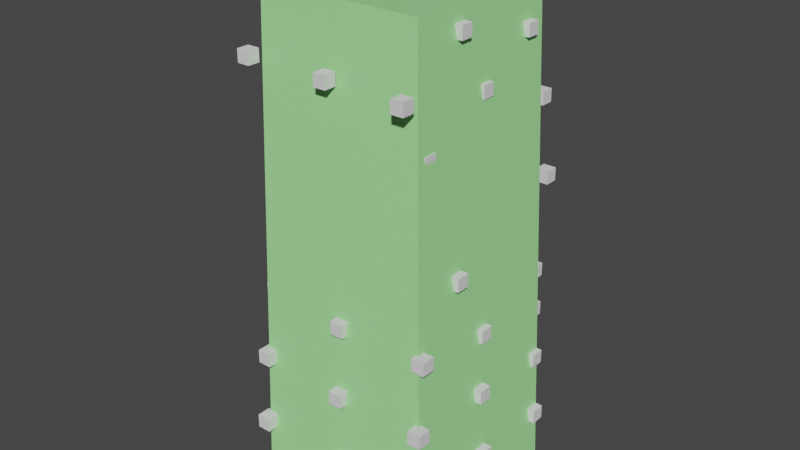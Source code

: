 # Source: tiny_armature.blend  (saved by Blender 2.83.18; exported with 4.5.12 LTS)
import bpy
from mathutils import Matrix  # noqa: F401  (used for matrix-valued properties, if any)

bpy.ops.wm.read_factory_settings(use_empty=True)
scene = bpy.context.scene
scene.name = 'Scene'

# ---- collections
col_collection = bpy.data.collections.new('Collection'); scene.collection.children.link(col_collection)
col_debug = bpy.data.collections.new('debug'); col_collection.children.link(col_debug)

# ---- materials (node trees are filled in below, after node groups)
mat_material = bpy.data.materials.new('Material')
mat_material.use_transparent_shadow = False

# ---- material node trees
mat_material.use_nodes = True; mat_material.node_tree.nodes.clear()
_N = mat_material.node_tree.nodes; _L = mat_material.node_tree.links
n0 = _N.new('ShaderNodeBsdfPrincipled'); n0.name = 'Principled BSDF'; n0.location = (10, 300)
n0.distribution = 'GGX'
n0.subsurface_method = 'BURLEY'
n0.inputs[0].default_value = (0.3437, 0.8, 0.2953, 1.0)
n0.inputs[3].default_value = 1.45
n0.inputs[27].default_value = (0.0, 0.0, 0.0, 1.0)
n0.inputs[28].default_value = 1.0
n1 = _N.new('ShaderNodeOutputMaterial'); n1.name = 'Material Output'; n1.location = (300, 300)
_L.new(n0.outputs[0], n1.inputs[0])
n1.is_active_output = True

# ---- world
world_world = bpy.data.worlds.new('World'); scene.world = world_world
world_world.use_nodes = True; world_world.node_tree.nodes.clear()
_N = world_world.node_tree.nodes; _L = world_world.node_tree.links
n0 = _N.new('ShaderNodeOutputWorld'); n0.name = 'World Output'; n0.location = (300, 300)
n1 = _N.new('ShaderNodeBackground'); n1.name = 'Background'; n1.location = (10, 300)
n1.inputs[0].default_value = (0.05088, 0.05088, 0.05088, 1.0)
_L.new(n1.outputs[0], n0.inputs[0])
n0.is_active_output = True
world_world.color = (0.05088, 0.05088, 0.05088)
world_world.use_sun_shadow = False
world_world.sun_shadow_jitter_overblur = 0.0

# ---- meshes
me_cube_001 = bpy.data.meshes.new('Cube.001')
me_cube_001.from_pydata([(-1.0, -1.0, -1.0), (-2.03, 0.1992, 3.964), (-1.0, 1.0, -1.0), (-2.03, 2.199, 3.964), (1.0, -1.0, -1.0), (-0.02986, 0.1992, 3.964), (1.0, 1.0, -1.0), (-0.02986, 2.199, 3.964), (-1.515, -0.4004, 1.482), (-1.515, 1.6, 1.482), (0.4851, 1.6, 1.482), (0.4851, -0.4004, 1.482), (-1.772, -0.1006, 2.723), (-1.772, 1.899, 2.723), (0.2276, 1.899, 2.723), (0.2276, -0.1006, 2.723), (-1.257, 1.3, 0.2409), (0.7425, 1.3, 0.2409), (0.7425, -0.7002, 0.2409), (-1.257, -0.7002, 0.2409), (0.0, 1.0, -1.0), (-1.03, 2.199, 3.964), (0.0, -1.0, -1.0), (-1.03, 0.1992, 3.964), (-0.5149, -0.4004, 1.482), (-0.5149, 1.6, 1.482), (-0.7724, -0.1006, 2.723), (-0.7724, 1.899, 2.723), (-0.2575, 1.3, 0.2409), (-0.2575, -0.7002, 0.2409), (-1.0, 0.0, -1.0), (-2.03, 1.199, 3.964), (1.0, 0.0, -1.0), (-0.02986, 1.199, 3.964), (0.4851, 0.5996, 1.482), (-1.515, 0.5996, 1.482), (0.2276, 0.8994, 2.723), (-1.772, 0.8994, 2.723), (-1.257, 0.2998, 0.2409), (0.7425, 0.2998, 0.2409), (-1.03, 1.199, 3.964), (0.0, 0.0, -1.0), (-1.386, -0.5503, 0.8614), (-1.386, 1.45, 0.8614), (0.6138, 1.45, 0.8614), (0.6138, -0.5503, 0.8614), (-0.3862, 1.45, 0.8614), (-0.3862, -0.5503, 0.8614), (-1.386, 0.4497, 0.8614), (0.6138, 0.4497, 0.8614), (-1.129, 1.15, -0.3795), (0.8713, 1.15, -0.3795), (0.8713, -0.8501, -0.3795), (-1.129, -0.8501, -0.3795), (-0.1287, -0.8501, -0.3795), (-0.1287, 1.15, -0.3795), (0.8713, 0.1499, -0.3795), (-1.129, 0.1499, -0.3795), (-1.644, 1.75, 2.102), (0.3563, 1.75, 2.102), (0.3563, -0.2505, 2.102), (-1.644, -0.2505, 2.102), (-0.6437, 1.75, 2.102), (-0.6437, -0.2505, 2.102), (-1.644, 0.7495, 2.102), (0.3563, 0.7495, 2.102), (-1.901, 0.04934, 3.343), (-1.901, 2.049, 3.343), (0.09887, 2.049, 3.343), (0.09887, 0.04934, 3.343), (-0.9011, 0.04934, 3.343), (-0.9011, 2.049, 3.343), (0.09887, 1.049, 3.343), (-1.901, 1.049, 3.343)], [], [(73, 31, 3, 67), (71, 21, 7, 68), (72, 33, 5, 69), (70, 23, 1, 66), (41, 32, 4, 22), (40, 31, 1, 23), (47, 24, 8, 42), (49, 34, 11, 45), (46, 25, 10, 44), (48, 35, 9, 43), (63, 26, 12, 61), (65, 36, 15, 60), (62, 27, 14, 59), (64, 37, 13, 58), (57, 38, 16, 50), (55, 28, 17, 51), (56, 39, 18, 52), (54, 29, 19, 53), (52, 18, 29, 54), (50, 16, 28, 55), (58, 13, 27, 62), (60, 15, 26, 63), (43, 9, 25, 46), (45, 11, 24, 47), (33, 40, 23, 5), (30, 41, 22, 0), (69, 5, 23, 70), (67, 3, 21, 71), (2, 20, 41, 30), (7, 21, 40, 33), (51, 17, 39, 56), (53, 19, 38, 57), (61, 12, 37, 64), (59, 14, 36, 65), (42, 8, 35, 48), (44, 10, 34, 49), (21, 3, 31, 40), (20, 6, 32, 41), (68, 7, 33, 72), (66, 1, 31, 73), (17, 44, 49, 39), (19, 42, 48, 38), (18, 45, 47, 29), (16, 43, 46, 28), (38, 48, 43, 16), (28, 46, 44, 17), (39, 49, 45, 18), (29, 47, 42, 19), (0, 53, 57, 30), (6, 51, 56, 32), (2, 50, 55, 20), (4, 52, 54, 22), (22, 54, 53, 0), (32, 56, 52, 4), (20, 55, 51, 6), (30, 57, 50, 2), (10, 59, 65, 34), (8, 61, 64, 35), (11, 60, 63, 24), (9, 58, 62, 25), (35, 64, 58, 9), (25, 62, 59, 10), (34, 65, 60, 11), (24, 63, 61, 8), (12, 66, 73, 37), (14, 68, 72, 36), (13, 67, 71, 27), (15, 69, 70, 26), (26, 70, 66, 12), (36, 72, 69, 15), (27, 71, 68, 14), (37, 73, 67, 13)])
_uv = me_cube_001.uv_layers.new(name='UVMap')
_uv.uv.foreach_set('vector', [0.5938, 0.125, 0.625, 0.125, 0.625, 0.25, 0.5938, 0.25, 0.5938, 0.375, 0.625, 0.375, 0.625, 0.5, 0.5938, 0.5, 0.5938, 0.625, 0.625, 0.625, 0.625, 0.75, 0.5937, 0.75, 0.5938, 0.875, 0.625, 0.875, 0.625, 1.0, 0.5938, 1.0, 0.25, 0.625, 0.375, 0.625, 0.375, 0.75, 0.25, 0.75, 0.75, 0.625, 0.875, 0.625, 0.875, 0.75, 0.75, 0.75, 0.4687, 0.875, 0.5, 0.875, 0.5, 1.0, 0.4688, 1.0, 0.4687, 0.625, 0.5, 0.625, 0.5, 0.75, 0.4687, 0.75, 0.4688, 0.375, 0.5, 0.375, 0.5, 0.5, 0.4688, 0.5, 0.4687, 0.125, 0.5, 0.125, 0.5, 0.25, 0.4687, 0.25, 0.5312, 0.875, 0.5625, 0.875, 0.5625, 1.0, 0.5312, 1.0, 0.5312, 0.625, 0.5625, 0.625, 0.5625, 0.75, 0.5313, 0.75, 0.5312, 0.375, 0.5625, 0.375, 0.5625, 0.5, 0.5313, 0.5, 0.5312, 0.125, 0.5625, 0.125, 0.5625, 0.25, 0.5312, 0.25, 0.4062, 0.125, 0.4375, 0.125, 0.4375, 0.25, 0.4062, 0.25, 0.4062, 0.375, 0.4375, 0.375, 0.4375, 0.5, 0.4062, 0.5, 0.4062, 0.625, 0.4375, 0.625, 0.4375, 0.75, 0.4062, 0.75, 0.4062, 0.875, 0.4375, 0.875, 0.4375, 1.0, 0.4062, 1.0, 0.4062, 0.75, 0.4375, 0.75, 0.4375, 0.875, 0.4062, 0.875, 0.4062, 0.25, 0.4375, 0.25, 0.4375, 0.375, 0.4062, 0.375, 0.5312, 0.25, 0.5625, 0.25, 0.5625, 0.375, 0.5312, 0.375, 0.5313, 0.75, 0.5625, 0.75, 0.5625, 0.875, 0.5312, 0.875, 0.4687, 0.25, 0.5, 0.25, 0.5, 0.375, 0.4688, 0.375, 0.4687, 0.75, 0.5, 0.75, 0.5, 0.875, 0.4687, 0.875, 0.625, 0.625, 0.75, 0.625, 0.75, 0.75, 0.625, 0.75, 0.125, 0.625, 0.25, 0.625, 0.25, 0.75, 0.125, 0.75, 0.5937, 0.75, 0.625, 0.75, 0.625, 0.875, 0.5938, 0.875, 0.5938, 0.25, 0.625, 0.25, 0.625, 0.375, 0.5938, 0.375, 0.125, 0.5, 0.25, 0.5, 0.25, 0.625, 0.125, 0.625, 0.625, 0.5, 0.75, 0.5, 0.75, 0.625, 0.625, 0.625, 0.4062, 0.5, 0.4375, 0.5, 0.4375, 0.625, 0.4062, 0.625, 0.4062, 0.0, 0.4375, 0.0, 0.4375, 0.125, 0.4062, 0.125, 0.5312, 0.0, 0.5625, 0.0, 0.5625, 0.125, 0.5312, 0.125, 0.5313, 0.5, 0.5625, 0.5, 0.5625, 0.625, 0.5312, 0.625, 0.4688, 0.0, 0.5, 0.0, 0.5, 0.125, 0.4687, 0.125, 0.4688, 0.5, 0.5, 0.5, 0.5, 0.625, 0.4687, 0.625, 0.75, 0.5, 0.875, 0.5, 0.875, 0.625, 0.75, 0.625, 0.25, 0.5, 0.375, 0.5, 0.375, 0.625, 0.25, 0.625, 0.5938, 0.5, 0.625, 0.5, 0.625, 0.625, 0.5938, 0.625, 0.5938, 0.0, 0.625, 0.0, 0.625, 0.125, 0.5938, 0.125, 0.4375, 0.5, 0.4688, 0.5, 0.4687, 0.625, 0.4375, 0.625, 0.4375, 0.0, 0.4688, 0.0, 0.4687, 0.125, 0.4375, 0.125, 0.4375, 0.75, 0.4687, 0.75, 0.4687, 0.875, 0.4375, 0.875, 0.4375, 0.25, 0.4687, 0.25, 0.4688, 0.375, 0.4375, 0.375, 0.4375, 0.125, 0.4687, 0.125, 0.4687, 0.25, 0.4375, 0.25, 0.4375, 0.375, 0.4688, 0.375, 0.4688, 0.5, 0.4375, 0.5, 0.4375, 0.625, 0.4687, 0.625, 0.4687, 0.75, 0.4375, 0.75, 0.4375, 0.875, 0.4687, 0.875, 0.4688, 1.0, 0.4375, 1.0, 0.375, 0.0, 0.4062, 0.0, 0.4062, 0.125, 0.375, 0.125, 0.375, 0.5, 0.4062, 0.5, 0.4062, 0.625, 0.375, 0.625, 0.375, 0.25, 0.4062, 0.25, 0.4062, 0.375, 0.375, 0.375, 0.375, 0.75, 0.4062, 0.75, 0.4062, 0.875, 0.375, 0.875, 0.375, 0.875, 0.4062, 0.875, 0.4062, 1.0, 0.375, 1.0, 0.375, 0.625, 0.4062, 0.625, 0.4062, 0.75, 0.375, 0.75, 0.375, 0.375, 0.4062, 0.375, 0.4062, 0.5, 0.375, 0.5, 0.375, 0.125, 0.4062, 0.125, 0.4062, 0.25, 0.375, 0.25, 0.5, 0.5, 0.5313, 0.5, 0.5312, 0.625, 0.5, 0.625, 0.5, 0.0, 0.5312, 0.0, 0.5312, 0.125, 0.5, 0.125, 0.5, 0.75, 0.5313, 0.75, 0.5312, 0.875, 0.5, 0.875, 0.5, 0.25, 0.5312, 0.25, 0.5312, 0.375, 0.5, 0.375, 0.5, 0.125, 0.5312, 0.125, 0.5312, 0.25, 0.5, 0.25, 0.5, 0.375, 0.5312, 0.375, 0.5313, 0.5, 0.5, 0.5, 0.5, 0.625, 0.5312, 0.625, 0.5313, 0.75, 0.5, 0.75, 0.5, 0.875, 0.5312, 0.875, 0.5312, 1.0, 0.5, 1.0, 0.5625, 0.0, 0.5938, 0.0, 0.5938, 0.125, 0.5625, 0.125, 0.5625, 0.5, 0.5938, 0.5, 0.5938, 0.625, 0.5625, 0.625, 0.5625, 0.25, 0.5938, 0.25, 0.5938, 0.375, 0.5625, 0.375, 0.5625, 0.75, 0.5937, 0.75, 0.5938, 0.875, 0.5625, 0.875, 0.5625, 0.875, 0.5938, 0.875, 0.5938, 1.0, 0.5625, 1.0, 0.5625, 0.625, 0.5938, 0.625, 0.5937, 0.75, 0.5625, 0.75, 0.5625, 0.375, 0.5938, 0.375, 0.5938, 0.5, 0.5625, 0.5, 0.5625, 0.125, 0.5938, 0.125, 0.5938, 0.25, 0.5625, 0.25])
me_cube_001.materials.append(mat_material)
me_cube_001.use_remesh_fix_poles = True
me_cube_001.use_remesh_preserve_attributes = False
me_cube_001.use_mirror_vertex_groups = False
me_cube_001.update()
me_cube_081 = bpy.data.meshes.new('Cube.081')
me_cube_081.from_pydata([(-0.075, -0.075, -0.075), (-0.075, -0.075, 0.075), (-0.075, 0.075, -0.075), (-0.075, 0.075, 0.075), (0.075, -0.075, -0.075), (0.075, -0.075, 0.075), (0.075, 0.075, -0.075), (0.075, 0.075, 0.075)], [], [(0, 1, 3, 2), (2, 3, 7, 6), (6, 7, 5, 4), (4, 5, 1, 0), (2, 6, 4, 0), (7, 3, 1, 5)])
_uv = me_cube_081.uv_layers.new(name='UVMap')
_uv.uv.foreach_set('vector', [0.375, 0.0, 0.625, 0.0, 0.625, 0.25, 0.375, 0.25, 0.375, 0.25, 0.625, 0.25, 0.625, 0.5, 0.375, 0.5, 0.375, 0.5, 0.625, 0.5, 0.625, 0.75, 0.375, 0.75, 0.375, 0.75, 0.625, 0.75, 0.625, 1.0, 0.375, 1.0, 0.125, 0.5, 0.375, 0.5, 0.375, 0.75, 0.125, 0.75, 0.625, 0.5, 0.875, 0.5, 0.875, 0.75, 0.625, 0.75])
me_cube_081.use_remesh_fix_poles = True
me_cube_081.use_remesh_preserve_attributes = False
me_cube_081.use_mirror_vertex_groups = False
me_cube_081.update()
me_cube_082 = bpy.data.meshes.new('Cube.082')
me_cube_082.from_pydata([(-0.075, -0.075, -0.075), (-0.075, -0.075, 0.075), (-0.075, 0.075, -0.075), (-0.075, 0.075, 0.075), (0.075, -0.075, -0.075), (0.075, -0.075, 0.075), (0.075, 0.075, -0.075), (0.075, 0.075, 0.075)], [], [(0, 1, 3, 2), (2, 3, 7, 6), (6, 7, 5, 4), (4, 5, 1, 0), (2, 6, 4, 0), (7, 3, 1, 5)])
_uv = me_cube_082.uv_layers.new(name='UVMap')
_uv.uv.foreach_set('vector', [0.375, 0.0, 0.625, 0.0, 0.625, 0.25, 0.375, 0.25, 0.375, 0.25, 0.625, 0.25, 0.625, 0.5, 0.375, 0.5, 0.375, 0.5, 0.625, 0.5, 0.625, 0.75, 0.375, 0.75, 0.375, 0.75, 0.625, 0.75, 0.625, 1.0, 0.375, 1.0, 0.125, 0.5, 0.375, 0.5, 0.375, 0.75, 0.125, 0.75, 0.625, 0.5, 0.875, 0.5, 0.875, 0.75, 0.625, 0.75])
me_cube_082.use_remesh_fix_poles = True
me_cube_082.use_remesh_preserve_attributes = False
me_cube_082.use_mirror_vertex_groups = False
me_cube_082.update()
me_cube_083 = bpy.data.meshes.new('Cube.083')
me_cube_083.from_pydata([(-0.075, -0.075, -0.075), (-0.075, -0.075, 0.075), (-0.075, 0.075, -0.075), (-0.075, 0.075, 0.075), (0.075, -0.075, -0.075), (0.075, -0.075, 0.075), (0.075, 0.075, -0.075), (0.075, 0.075, 0.075)], [], [(0, 1, 3, 2), (2, 3, 7, 6), (6, 7, 5, 4), (4, 5, 1, 0), (2, 6, 4, 0), (7, 3, 1, 5)])
_uv = me_cube_083.uv_layers.new(name='UVMap')
_uv.uv.foreach_set('vector', [0.375, 0.0, 0.625, 0.0, 0.625, 0.25, 0.375, 0.25, 0.375, 0.25, 0.625, 0.25, 0.625, 0.5, 0.375, 0.5, 0.375, 0.5, 0.625, 0.5, 0.625, 0.75, 0.375, 0.75, 0.375, 0.75, 0.625, 0.75, 0.625, 1.0, 0.375, 1.0, 0.125, 0.5, 0.375, 0.5, 0.375, 0.75, 0.125, 0.75, 0.625, 0.5, 0.875, 0.5, 0.875, 0.75, 0.625, 0.75])
me_cube_083.use_remesh_fix_poles = True
me_cube_083.use_remesh_preserve_attributes = False
me_cube_083.use_mirror_vertex_groups = False
me_cube_083.update()
me_cube_084 = bpy.data.meshes.new('Cube.084')
me_cube_084.from_pydata([(-0.075, -0.075, -0.075), (-0.075, -0.075, 0.075), (-0.075, 0.075, -0.075), (-0.075, 0.075, 0.075), (0.075, -0.075, -0.075), (0.075, -0.075, 0.075), (0.075, 0.075, -0.075), (0.075, 0.075, 0.075)], [], [(0, 1, 3, 2), (2, 3, 7, 6), (6, 7, 5, 4), (4, 5, 1, 0), (2, 6, 4, 0), (7, 3, 1, 5)])
_uv = me_cube_084.uv_layers.new(name='UVMap')
_uv.uv.foreach_set('vector', [0.375, 0.0, 0.625, 0.0, 0.625, 0.25, 0.375, 0.25, 0.375, 0.25, 0.625, 0.25, 0.625, 0.5, 0.375, 0.5, 0.375, 0.5, 0.625, 0.5, 0.625, 0.75, 0.375, 0.75, 0.375, 0.75, 0.625, 0.75, 0.625, 1.0, 0.375, 1.0, 0.125, 0.5, 0.375, 0.5, 0.375, 0.75, 0.125, 0.75, 0.625, 0.5, 0.875, 0.5, 0.875, 0.75, 0.625, 0.75])
me_cube_084.use_remesh_fix_poles = True
me_cube_084.use_remesh_preserve_attributes = False
me_cube_084.use_mirror_vertex_groups = False
me_cube_084.update()
me_cube_085 = bpy.data.meshes.new('Cube.085')
me_cube_085.from_pydata([(-0.075, -0.075, -0.075), (-0.075, -0.075, 0.075), (-0.075, 0.075, -0.075), (-0.075, 0.075, 0.075), (0.075, -0.075, -0.075), (0.075, -0.075, 0.075), (0.075, 0.075, -0.075), (0.075, 0.075, 0.075)], [], [(0, 1, 3, 2), (2, 3, 7, 6), (6, 7, 5, 4), (4, 5, 1, 0), (2, 6, 4, 0), (7, 3, 1, 5)])
_uv = me_cube_085.uv_layers.new(name='UVMap')
_uv.uv.foreach_set('vector', [0.375, 0.0, 0.625, 0.0, 0.625, 0.25, 0.375, 0.25, 0.375, 0.25, 0.625, 0.25, 0.625, 0.5, 0.375, 0.5, 0.375, 0.5, 0.625, 0.5, 0.625, 0.75, 0.375, 0.75, 0.375, 0.75, 0.625, 0.75, 0.625, 1.0, 0.375, 1.0, 0.125, 0.5, 0.375, 0.5, 0.375, 0.75, 0.125, 0.75, 0.625, 0.5, 0.875, 0.5, 0.875, 0.75, 0.625, 0.75])
me_cube_085.use_remesh_fix_poles = True
me_cube_085.use_remesh_preserve_attributes = False
me_cube_085.use_mirror_vertex_groups = False
me_cube_085.update()
me_cube_086 = bpy.data.meshes.new('Cube.086')
me_cube_086.from_pydata([(-0.075, -0.075, -0.075), (-0.075, -0.075, 0.075), (-0.075, 0.075, -0.075), (-0.075, 0.075, 0.075), (0.075, -0.075, -0.075), (0.075, -0.075, 0.075), (0.075, 0.075, -0.075), (0.075, 0.075, 0.075)], [], [(0, 1, 3, 2), (2, 3, 7, 6), (6, 7, 5, 4), (4, 5, 1, 0), (2, 6, 4, 0), (7, 3, 1, 5)])
_uv = me_cube_086.uv_layers.new(name='UVMap')
_uv.uv.foreach_set('vector', [0.375, 0.0, 0.625, 0.0, 0.625, 0.25, 0.375, 0.25, 0.375, 0.25, 0.625, 0.25, 0.625, 0.5, 0.375, 0.5, 0.375, 0.5, 0.625, 0.5, 0.625, 0.75, 0.375, 0.75, 0.375, 0.75, 0.625, 0.75, 0.625, 1.0, 0.375, 1.0, 0.125, 0.5, 0.375, 0.5, 0.375, 0.75, 0.125, 0.75, 0.625, 0.5, 0.875, 0.5, 0.875, 0.75, 0.625, 0.75])
me_cube_086.use_remesh_fix_poles = True
me_cube_086.use_remesh_preserve_attributes = False
me_cube_086.use_mirror_vertex_groups = False
me_cube_086.update()
me_cube_087 = bpy.data.meshes.new('Cube.087')
me_cube_087.from_pydata([(-0.075, -0.075, -0.075), (-0.075, -0.075, 0.075), (-0.075, 0.075, -0.075), (-0.075, 0.075, 0.075), (0.075, -0.075, -0.075), (0.075, -0.075, 0.075), (0.075, 0.075, -0.075), (0.075, 0.075, 0.075)], [], [(0, 1, 3, 2), (2, 3, 7, 6), (6, 7, 5, 4), (4, 5, 1, 0), (2, 6, 4, 0), (7, 3, 1, 5)])
_uv = me_cube_087.uv_layers.new(name='UVMap')
_uv.uv.foreach_set('vector', [0.375, 0.0, 0.625, 0.0, 0.625, 0.25, 0.375, 0.25, 0.375, 0.25, 0.625, 0.25, 0.625, 0.5, 0.375, 0.5, 0.375, 0.5, 0.625, 0.5, 0.625, 0.75, 0.375, 0.75, 0.375, 0.75, 0.625, 0.75, 0.625, 1.0, 0.375, 1.0, 0.125, 0.5, 0.375, 0.5, 0.375, 0.75, 0.125, 0.75, 0.625, 0.5, 0.875, 0.5, 0.875, 0.75, 0.625, 0.75])
me_cube_087.use_remesh_fix_poles = True
me_cube_087.use_remesh_preserve_attributes = False
me_cube_087.use_mirror_vertex_groups = False
me_cube_087.update()
me_cube_088 = bpy.data.meshes.new('Cube.088')
me_cube_088.from_pydata([(-0.075, -0.075, -0.075), (-0.075, -0.075, 0.075), (-0.075, 0.075, -0.075), (-0.075, 0.075, 0.075), (0.075, -0.075, -0.075), (0.075, -0.075, 0.075), (0.075, 0.075, -0.075), (0.075, 0.075, 0.075)], [], [(0, 1, 3, 2), (2, 3, 7, 6), (6, 7, 5, 4), (4, 5, 1, 0), (2, 6, 4, 0), (7, 3, 1, 5)])
_uv = me_cube_088.uv_layers.new(name='UVMap')
_uv.uv.foreach_set('vector', [0.375, 0.0, 0.625, 0.0, 0.625, 0.25, 0.375, 0.25, 0.375, 0.25, 0.625, 0.25, 0.625, 0.5, 0.375, 0.5, 0.375, 0.5, 0.625, 0.5, 0.625, 0.75, 0.375, 0.75, 0.375, 0.75, 0.625, 0.75, 0.625, 1.0, 0.375, 1.0, 0.125, 0.5, 0.375, 0.5, 0.375, 0.75, 0.125, 0.75, 0.625, 0.5, 0.875, 0.5, 0.875, 0.75, 0.625, 0.75])
me_cube_088.use_remesh_fix_poles = True
me_cube_088.use_remesh_preserve_attributes = False
me_cube_088.use_mirror_vertex_groups = False
me_cube_088.update()
me_cube_089 = bpy.data.meshes.new('Cube.089')
me_cube_089.from_pydata([(-0.075, -0.075, -0.075), (-0.075, -0.075, 0.075), (-0.075, 0.075, -0.075), (-0.075, 0.075, 0.075), (0.075, -0.075, -0.075), (0.075, -0.075, 0.075), (0.075, 0.075, -0.075), (0.075, 0.075, 0.075)], [], [(0, 1, 3, 2), (2, 3, 7, 6), (6, 7, 5, 4), (4, 5, 1, 0), (2, 6, 4, 0), (7, 3, 1, 5)])
_uv = me_cube_089.uv_layers.new(name='UVMap')
_uv.uv.foreach_set('vector', [0.375, 0.0, 0.625, 0.0, 0.625, 0.25, 0.375, 0.25, 0.375, 0.25, 0.625, 0.25, 0.625, 0.5, 0.375, 0.5, 0.375, 0.5, 0.625, 0.5, 0.625, 0.75, 0.375, 0.75, 0.375, 0.75, 0.625, 0.75, 0.625, 1.0, 0.375, 1.0, 0.125, 0.5, 0.375, 0.5, 0.375, 0.75, 0.125, 0.75, 0.625, 0.5, 0.875, 0.5, 0.875, 0.75, 0.625, 0.75])
me_cube_089.use_remesh_fix_poles = True
me_cube_089.use_remesh_preserve_attributes = False
me_cube_089.use_mirror_vertex_groups = False
me_cube_089.update()
me_cube_090 = bpy.data.meshes.new('Cube.090')
me_cube_090.from_pydata([(-0.075, -0.075, -0.075), (-0.075, -0.075, 0.075), (-0.075, 0.075, -0.075), (-0.075, 0.075, 0.075), (0.075, -0.075, -0.075), (0.075, -0.075, 0.075), (0.075, 0.075, -0.075), (0.075, 0.075, 0.075)], [], [(0, 1, 3, 2), (2, 3, 7, 6), (6, 7, 5, 4), (4, 5, 1, 0), (2, 6, 4, 0), (7, 3, 1, 5)])
_uv = me_cube_090.uv_layers.new(name='UVMap')
_uv.uv.foreach_set('vector', [0.375, 0.0, 0.625, 0.0, 0.625, 0.25, 0.375, 0.25, 0.375, 0.25, 0.625, 0.25, 0.625, 0.5, 0.375, 0.5, 0.375, 0.5, 0.625, 0.5, 0.625, 0.75, 0.375, 0.75, 0.375, 0.75, 0.625, 0.75, 0.625, 1.0, 0.375, 1.0, 0.125, 0.5, 0.375, 0.5, 0.375, 0.75, 0.125, 0.75, 0.625, 0.5, 0.875, 0.5, 0.875, 0.75, 0.625, 0.75])
me_cube_090.use_remesh_fix_poles = True
me_cube_090.use_remesh_preserve_attributes = False
me_cube_090.use_mirror_vertex_groups = False
me_cube_090.update()
me_cube_091 = bpy.data.meshes.new('Cube.091')
me_cube_091.from_pydata([(-0.075, -0.075, -0.075), (-0.075, -0.075, 0.075), (-0.075, 0.075, -0.075), (-0.075, 0.075, 0.075), (0.075, -0.075, -0.075), (0.075, -0.075, 0.075), (0.075, 0.075, -0.075), (0.075, 0.075, 0.075)], [], [(0, 1, 3, 2), (2, 3, 7, 6), (6, 7, 5, 4), (4, 5, 1, 0), (2, 6, 4, 0), (7, 3, 1, 5)])
_uv = me_cube_091.uv_layers.new(name='UVMap')
_uv.uv.foreach_set('vector', [0.375, 0.0, 0.625, 0.0, 0.625, 0.25, 0.375, 0.25, 0.375, 0.25, 0.625, 0.25, 0.625, 0.5, 0.375, 0.5, 0.375, 0.5, 0.625, 0.5, 0.625, 0.75, 0.375, 0.75, 0.375, 0.75, 0.625, 0.75, 0.625, 1.0, 0.375, 1.0, 0.125, 0.5, 0.375, 0.5, 0.375, 0.75, 0.125, 0.75, 0.625, 0.5, 0.875, 0.5, 0.875, 0.75, 0.625, 0.75])
me_cube_091.use_remesh_fix_poles = True
me_cube_091.use_remesh_preserve_attributes = False
me_cube_091.use_mirror_vertex_groups = False
me_cube_091.update()
me_cube_092 = bpy.data.meshes.new('Cube.092')
me_cube_092.from_pydata([(-0.075, -0.075, -0.075), (-0.075, -0.075, 0.075), (-0.075, 0.075, -0.075), (-0.075, 0.075, 0.075), (0.075, -0.075, -0.075), (0.075, -0.075, 0.075), (0.075, 0.075, -0.075), (0.075, 0.075, 0.075)], [], [(0, 1, 3, 2), (2, 3, 7, 6), (6, 7, 5, 4), (4, 5, 1, 0), (2, 6, 4, 0), (7, 3, 1, 5)])
_uv = me_cube_092.uv_layers.new(name='UVMap')
_uv.uv.foreach_set('vector', [0.375, 0.0, 0.625, 0.0, 0.625, 0.25, 0.375, 0.25, 0.375, 0.25, 0.625, 0.25, 0.625, 0.5, 0.375, 0.5, 0.375, 0.5, 0.625, 0.5, 0.625, 0.75, 0.375, 0.75, 0.375, 0.75, 0.625, 0.75, 0.625, 1.0, 0.375, 1.0, 0.125, 0.5, 0.375, 0.5, 0.375, 0.75, 0.125, 0.75, 0.625, 0.5, 0.875, 0.5, 0.875, 0.75, 0.625, 0.75])
me_cube_092.use_remesh_fix_poles = True
me_cube_092.use_remesh_preserve_attributes = False
me_cube_092.use_mirror_vertex_groups = False
me_cube_092.update()
me_cube_093 = bpy.data.meshes.new('Cube.093')
me_cube_093.from_pydata([(-0.075, -0.075, -0.075), (-0.075, -0.075, 0.075), (-0.075, 0.075, -0.075), (-0.075, 0.075, 0.075), (0.075, -0.075, -0.075), (0.075, -0.075, 0.075), (0.075, 0.075, -0.075), (0.075, 0.075, 0.075)], [], [(0, 1, 3, 2), (2, 3, 7, 6), (6, 7, 5, 4), (4, 5, 1, 0), (2, 6, 4, 0), (7, 3, 1, 5)])
_uv = me_cube_093.uv_layers.new(name='UVMap')
_uv.uv.foreach_set('vector', [0.375, 0.0, 0.625, 0.0, 0.625, 0.25, 0.375, 0.25, 0.375, 0.25, 0.625, 0.25, 0.625, 0.5, 0.375, 0.5, 0.375, 0.5, 0.625, 0.5, 0.625, 0.75, 0.375, 0.75, 0.375, 0.75, 0.625, 0.75, 0.625, 1.0, 0.375, 1.0, 0.125, 0.5, 0.375, 0.5, 0.375, 0.75, 0.125, 0.75, 0.625, 0.5, 0.875, 0.5, 0.875, 0.75, 0.625, 0.75])
me_cube_093.use_remesh_fix_poles = True
me_cube_093.use_remesh_preserve_attributes = False
me_cube_093.use_mirror_vertex_groups = False
me_cube_093.update()
me_cube_094 = bpy.data.meshes.new('Cube.094')
me_cube_094.from_pydata([(-0.075, -0.075, -0.075), (-0.075, -0.075, 0.075), (-0.075, 0.075, -0.075), (-0.075, 0.075, 0.075), (0.075, -0.075, -0.075), (0.075, -0.075, 0.075), (0.075, 0.075, -0.075), (0.075, 0.075, 0.075)], [], [(0, 1, 3, 2), (2, 3, 7, 6), (6, 7, 5, 4), (4, 5, 1, 0), (2, 6, 4, 0), (7, 3, 1, 5)])
_uv = me_cube_094.uv_layers.new(name='UVMap')
_uv.uv.foreach_set('vector', [0.375, 0.0, 0.625, 0.0, 0.625, 0.25, 0.375, 0.25, 0.375, 0.25, 0.625, 0.25, 0.625, 0.5, 0.375, 0.5, 0.375, 0.5, 0.625, 0.5, 0.625, 0.75, 0.375, 0.75, 0.375, 0.75, 0.625, 0.75, 0.625, 1.0, 0.375, 1.0, 0.125, 0.5, 0.375, 0.5, 0.375, 0.75, 0.125, 0.75, 0.625, 0.5, 0.875, 0.5, 0.875, 0.75, 0.625, 0.75])
me_cube_094.use_remesh_fix_poles = True
me_cube_094.use_remesh_preserve_attributes = False
me_cube_094.use_mirror_vertex_groups = False
me_cube_094.update()
me_cube_095 = bpy.data.meshes.new('Cube.095')
me_cube_095.from_pydata([(-0.075, -0.075, -0.075), (-0.075, -0.075, 0.075), (-0.075, 0.075, -0.075), (-0.075, 0.075, 0.075), (0.075, -0.075, -0.075), (0.075, -0.075, 0.075), (0.075, 0.075, -0.075), (0.075, 0.075, 0.075)], [], [(0, 1, 3, 2), (2, 3, 7, 6), (6, 7, 5, 4), (4, 5, 1, 0), (2, 6, 4, 0), (7, 3, 1, 5)])
_uv = me_cube_095.uv_layers.new(name='UVMap')
_uv.uv.foreach_set('vector', [0.375, 0.0, 0.625, 0.0, 0.625, 0.25, 0.375, 0.25, 0.375, 0.25, 0.625, 0.25, 0.625, 0.5, 0.375, 0.5, 0.375, 0.5, 0.625, 0.5, 0.625, 0.75, 0.375, 0.75, 0.375, 0.75, 0.625, 0.75, 0.625, 1.0, 0.375, 1.0, 0.125, 0.5, 0.375, 0.5, 0.375, 0.75, 0.125, 0.75, 0.625, 0.5, 0.875, 0.5, 0.875, 0.75, 0.625, 0.75])
me_cube_095.use_remesh_fix_poles = True
me_cube_095.use_remesh_preserve_attributes = False
me_cube_095.use_mirror_vertex_groups = False
me_cube_095.update()
me_cube_096 = bpy.data.meshes.new('Cube.096')
me_cube_096.from_pydata([(-0.075, -0.075, -0.075), (-0.075, -0.075, 0.075), (-0.075, 0.075, -0.075), (-0.075, 0.075, 0.075), (0.075, -0.075, -0.075), (0.075, -0.075, 0.075), (0.075, 0.075, -0.075), (0.075, 0.075, 0.075)], [], [(0, 1, 3, 2), (2, 3, 7, 6), (6, 7, 5, 4), (4, 5, 1, 0), (2, 6, 4, 0), (7, 3, 1, 5)])
_uv = me_cube_096.uv_layers.new(name='UVMap')
_uv.uv.foreach_set('vector', [0.375, 0.0, 0.625, 0.0, 0.625, 0.25, 0.375, 0.25, 0.375, 0.25, 0.625, 0.25, 0.625, 0.5, 0.375, 0.5, 0.375, 0.5, 0.625, 0.5, 0.625, 0.75, 0.375, 0.75, 0.375, 0.75, 0.625, 0.75, 0.625, 1.0, 0.375, 1.0, 0.125, 0.5, 0.375, 0.5, 0.375, 0.75, 0.125, 0.75, 0.625, 0.5, 0.875, 0.5, 0.875, 0.75, 0.625, 0.75])
me_cube_096.use_remesh_fix_poles = True
me_cube_096.use_remesh_preserve_attributes = False
me_cube_096.use_mirror_vertex_groups = False
me_cube_096.update()
me_cube_097 = bpy.data.meshes.new('Cube.097')
me_cube_097.from_pydata([(-0.075, -0.075, -0.075), (-0.075, -0.075, 0.075), (-0.075, 0.075, -0.075), (-0.075, 0.075, 0.075), (0.075, -0.075, -0.075), (0.075, -0.075, 0.075), (0.075, 0.075, -0.075), (0.075, 0.075, 0.075)], [], [(0, 1, 3, 2), (2, 3, 7, 6), (6, 7, 5, 4), (4, 5, 1, 0), (2, 6, 4, 0), (7, 3, 1, 5)])
_uv = me_cube_097.uv_layers.new(name='UVMap')
_uv.uv.foreach_set('vector', [0.375, 0.0, 0.625, 0.0, 0.625, 0.25, 0.375, 0.25, 0.375, 0.25, 0.625, 0.25, 0.625, 0.5, 0.375, 0.5, 0.375, 0.5, 0.625, 0.5, 0.625, 0.75, 0.375, 0.75, 0.375, 0.75, 0.625, 0.75, 0.625, 1.0, 0.375, 1.0, 0.125, 0.5, 0.375, 0.5, 0.375, 0.75, 0.125, 0.75, 0.625, 0.5, 0.875, 0.5, 0.875, 0.75, 0.625, 0.75])
me_cube_097.use_remesh_fix_poles = True
me_cube_097.use_remesh_preserve_attributes = False
me_cube_097.use_mirror_vertex_groups = False
me_cube_097.update()
me_cube_098 = bpy.data.meshes.new('Cube.098')
me_cube_098.from_pydata([(-0.075, -0.075, -0.075), (-0.075, -0.075, 0.075), (-0.075, 0.075, -0.075), (-0.075, 0.075, 0.075), (0.075, -0.075, -0.075), (0.075, -0.075, 0.075), (0.075, 0.075, -0.075), (0.075, 0.075, 0.075)], [], [(0, 1, 3, 2), (2, 3, 7, 6), (6, 7, 5, 4), (4, 5, 1, 0), (2, 6, 4, 0), (7, 3, 1, 5)])
_uv = me_cube_098.uv_layers.new(name='UVMap')
_uv.uv.foreach_set('vector', [0.375, 0.0, 0.625, 0.0, 0.625, 0.25, 0.375, 0.25, 0.375, 0.25, 0.625, 0.25, 0.625, 0.5, 0.375, 0.5, 0.375, 0.5, 0.625, 0.5, 0.625, 0.75, 0.375, 0.75, 0.375, 0.75, 0.625, 0.75, 0.625, 1.0, 0.375, 1.0, 0.125, 0.5, 0.375, 0.5, 0.375, 0.75, 0.125, 0.75, 0.625, 0.5, 0.875, 0.5, 0.875, 0.75, 0.625, 0.75])
me_cube_098.use_remesh_fix_poles = True
me_cube_098.use_remesh_preserve_attributes = False
me_cube_098.use_mirror_vertex_groups = False
me_cube_098.update()
me_cube_099 = bpy.data.meshes.new('Cube.099')
me_cube_099.from_pydata([(-0.075, -0.075, -0.075), (-0.075, -0.075, 0.075), (-0.075, 0.075, -0.075), (-0.075, 0.075, 0.075), (0.075, -0.075, -0.075), (0.075, -0.075, 0.075), (0.075, 0.075, -0.075), (0.075, 0.075, 0.075)], [], [(0, 1, 3, 2), (2, 3, 7, 6), (6, 7, 5, 4), (4, 5, 1, 0), (2, 6, 4, 0), (7, 3, 1, 5)])
_uv = me_cube_099.uv_layers.new(name='UVMap')
_uv.uv.foreach_set('vector', [0.375, 0.0, 0.625, 0.0, 0.625, 0.25, 0.375, 0.25, 0.375, 0.25, 0.625, 0.25, 0.625, 0.5, 0.375, 0.5, 0.375, 0.5, 0.625, 0.5, 0.625, 0.75, 0.375, 0.75, 0.375, 0.75, 0.625, 0.75, 0.625, 1.0, 0.375, 1.0, 0.125, 0.5, 0.375, 0.5, 0.375, 0.75, 0.125, 0.75, 0.625, 0.5, 0.875, 0.5, 0.875, 0.75, 0.625, 0.75])
me_cube_099.use_remesh_fix_poles = True
me_cube_099.use_remesh_preserve_attributes = False
me_cube_099.use_mirror_vertex_groups = False
me_cube_099.update()
me_cube_100 = bpy.data.meshes.new('Cube.100')
me_cube_100.from_pydata([(-0.075, -0.075, -0.075), (-0.075, -0.075, 0.075), (-0.075, 0.075, -0.075), (-0.075, 0.075, 0.075), (0.075, -0.075, -0.075), (0.075, -0.075, 0.075), (0.075, 0.075, -0.075), (0.075, 0.075, 0.075)], [], [(0, 1, 3, 2), (2, 3, 7, 6), (6, 7, 5, 4), (4, 5, 1, 0), (2, 6, 4, 0), (7, 3, 1, 5)])
_uv = me_cube_100.uv_layers.new(name='UVMap')
_uv.uv.foreach_set('vector', [0.375, 0.0, 0.625, 0.0, 0.625, 0.25, 0.375, 0.25, 0.375, 0.25, 0.625, 0.25, 0.625, 0.5, 0.375, 0.5, 0.375, 0.5, 0.625, 0.5, 0.625, 0.75, 0.375, 0.75, 0.375, 0.75, 0.625, 0.75, 0.625, 1.0, 0.375, 1.0, 0.125, 0.5, 0.375, 0.5, 0.375, 0.75, 0.125, 0.75, 0.625, 0.5, 0.875, 0.5, 0.875, 0.75, 0.625, 0.75])
me_cube_100.use_remesh_fix_poles = True
me_cube_100.use_remesh_preserve_attributes = False
me_cube_100.use_mirror_vertex_groups = False
me_cube_100.update()
me_cube_101 = bpy.data.meshes.new('Cube.101')
me_cube_101.from_pydata([(-0.075, -0.075, -0.075), (-0.075, -0.075, 0.075), (-0.075, 0.075, -0.075), (-0.075, 0.075, 0.075), (0.075, -0.075, -0.075), (0.075, -0.075, 0.075), (0.075, 0.075, -0.075), (0.075, 0.075, 0.075)], [], [(0, 1, 3, 2), (2, 3, 7, 6), (6, 7, 5, 4), (4, 5, 1, 0), (2, 6, 4, 0), (7, 3, 1, 5)])
_uv = me_cube_101.uv_layers.new(name='UVMap')
_uv.uv.foreach_set('vector', [0.375, 0.0, 0.625, 0.0, 0.625, 0.25, 0.375, 0.25, 0.375, 0.25, 0.625, 0.25, 0.625, 0.5, 0.375, 0.5, 0.375, 0.5, 0.625, 0.5, 0.625, 0.75, 0.375, 0.75, 0.375, 0.75, 0.625, 0.75, 0.625, 1.0, 0.375, 1.0, 0.125, 0.5, 0.375, 0.5, 0.375, 0.75, 0.125, 0.75, 0.625, 0.5, 0.875, 0.5, 0.875, 0.75, 0.625, 0.75])
me_cube_101.use_remesh_fix_poles = True
me_cube_101.use_remesh_preserve_attributes = False
me_cube_101.use_mirror_vertex_groups = False
me_cube_101.update()
me_cube_102 = bpy.data.meshes.new('Cube.102')
me_cube_102.from_pydata([(-0.075, -0.075, -0.075), (-0.075, -0.075, 0.075), (-0.075, 0.075, -0.075), (-0.075, 0.075, 0.075), (0.075, -0.075, -0.075), (0.075, -0.075, 0.075), (0.075, 0.075, -0.075), (0.075, 0.075, 0.075)], [], [(0, 1, 3, 2), (2, 3, 7, 6), (6, 7, 5, 4), (4, 5, 1, 0), (2, 6, 4, 0), (7, 3, 1, 5)])
_uv = me_cube_102.uv_layers.new(name='UVMap')
_uv.uv.foreach_set('vector', [0.375, 0.0, 0.625, 0.0, 0.625, 0.25, 0.375, 0.25, 0.375, 0.25, 0.625, 0.25, 0.625, 0.5, 0.375, 0.5, 0.375, 0.5, 0.625, 0.5, 0.625, 0.75, 0.375, 0.75, 0.375, 0.75, 0.625, 0.75, 0.625, 1.0, 0.375, 1.0, 0.125, 0.5, 0.375, 0.5, 0.375, 0.75, 0.125, 0.75, 0.625, 0.5, 0.875, 0.5, 0.875, 0.75, 0.625, 0.75])
me_cube_102.use_remesh_fix_poles = True
me_cube_102.use_remesh_preserve_attributes = False
me_cube_102.use_mirror_vertex_groups = False
me_cube_102.update()
me_cube_103 = bpy.data.meshes.new('Cube.103')
me_cube_103.from_pydata([(-0.075, -0.075, -0.075), (-0.075, -0.075, 0.075), (-0.075, 0.075, -0.075), (-0.075, 0.075, 0.075), (0.075, -0.075, -0.075), (0.075, -0.075, 0.075), (0.075, 0.075, -0.075), (0.075, 0.075, 0.075)], [], [(0, 1, 3, 2), (2, 3, 7, 6), (6, 7, 5, 4), (4, 5, 1, 0), (2, 6, 4, 0), (7, 3, 1, 5)])
_uv = me_cube_103.uv_layers.new(name='UVMap')
_uv.uv.foreach_set('vector', [0.375, 0.0, 0.625, 0.0, 0.625, 0.25, 0.375, 0.25, 0.375, 0.25, 0.625, 0.25, 0.625, 0.5, 0.375, 0.5, 0.375, 0.5, 0.625, 0.5, 0.625, 0.75, 0.375, 0.75, 0.375, 0.75, 0.625, 0.75, 0.625, 1.0, 0.375, 1.0, 0.125, 0.5, 0.375, 0.5, 0.375, 0.75, 0.125, 0.75, 0.625, 0.5, 0.875, 0.5, 0.875, 0.75, 0.625, 0.75])
me_cube_103.use_remesh_fix_poles = True
me_cube_103.use_remesh_preserve_attributes = False
me_cube_103.use_mirror_vertex_groups = False
me_cube_103.update()
me_cube_104 = bpy.data.meshes.new('Cube.104')
me_cube_104.from_pydata([(-0.075, -0.075, -0.075), (-0.075, -0.075, 0.075), (-0.075, 0.075, -0.075), (-0.075, 0.075, 0.075), (0.075, -0.075, -0.075), (0.075, -0.075, 0.075), (0.075, 0.075, -0.075), (0.075, 0.075, 0.075)], [], [(0, 1, 3, 2), (2, 3, 7, 6), (6, 7, 5, 4), (4, 5, 1, 0), (2, 6, 4, 0), (7, 3, 1, 5)])
_uv = me_cube_104.uv_layers.new(name='UVMap')
_uv.uv.foreach_set('vector', [0.375, 0.0, 0.625, 0.0, 0.625, 0.25, 0.375, 0.25, 0.375, 0.25, 0.625, 0.25, 0.625, 0.5, 0.375, 0.5, 0.375, 0.5, 0.625, 0.5, 0.625, 0.75, 0.375, 0.75, 0.375, 0.75, 0.625, 0.75, 0.625, 1.0, 0.375, 1.0, 0.125, 0.5, 0.375, 0.5, 0.375, 0.75, 0.125, 0.75, 0.625, 0.5, 0.875, 0.5, 0.875, 0.75, 0.625, 0.75])
me_cube_104.use_remesh_fix_poles = True
me_cube_104.use_remesh_preserve_attributes = False
me_cube_104.use_mirror_vertex_groups = False
me_cube_104.update()
me_cube_105 = bpy.data.meshes.new('Cube.105')
me_cube_105.from_pydata([(-0.075, -0.075, -0.075), (-0.075, -0.075, 0.075), (-0.075, 0.075, -0.075), (-0.075, 0.075, 0.075), (0.075, -0.075, -0.075), (0.075, -0.075, 0.075), (0.075, 0.075, -0.075), (0.075, 0.075, 0.075)], [], [(0, 1, 3, 2), (2, 3, 7, 6), (6, 7, 5, 4), (4, 5, 1, 0), (2, 6, 4, 0), (7, 3, 1, 5)])
_uv = me_cube_105.uv_layers.new(name='UVMap')
_uv.uv.foreach_set('vector', [0.375, 0.0, 0.625, 0.0, 0.625, 0.25, 0.375, 0.25, 0.375, 0.25, 0.625, 0.25, 0.625, 0.5, 0.375, 0.5, 0.375, 0.5, 0.625, 0.5, 0.625, 0.75, 0.375, 0.75, 0.375, 0.75, 0.625, 0.75, 0.625, 1.0, 0.375, 1.0, 0.125, 0.5, 0.375, 0.5, 0.375, 0.75, 0.125, 0.75, 0.625, 0.5, 0.875, 0.5, 0.875, 0.75, 0.625, 0.75])
me_cube_105.use_remesh_fix_poles = True
me_cube_105.use_remesh_preserve_attributes = False
me_cube_105.use_mirror_vertex_groups = False
me_cube_105.update()
me_cube_106 = bpy.data.meshes.new('Cube.106')
me_cube_106.from_pydata([(-0.075, -0.075, -0.075), (-0.075, -0.075, 0.075), (-0.075, 0.075, -0.075), (-0.075, 0.075, 0.075), (0.075, -0.075, -0.075), (0.075, -0.075, 0.075), (0.075, 0.075, -0.075), (0.075, 0.075, 0.075)], [], [(0, 1, 3, 2), (2, 3, 7, 6), (6, 7, 5, 4), (4, 5, 1, 0), (2, 6, 4, 0), (7, 3, 1, 5)])
_uv = me_cube_106.uv_layers.new(name='UVMap')
_uv.uv.foreach_set('vector', [0.375, 0.0, 0.625, 0.0, 0.625, 0.25, 0.375, 0.25, 0.375, 0.25, 0.625, 0.25, 0.625, 0.5, 0.375, 0.5, 0.375, 0.5, 0.625, 0.5, 0.625, 0.75, 0.375, 0.75, 0.375, 0.75, 0.625, 0.75, 0.625, 1.0, 0.375, 1.0, 0.125, 0.5, 0.375, 0.5, 0.375, 0.75, 0.125, 0.75, 0.625, 0.5, 0.875, 0.5, 0.875, 0.75, 0.625, 0.75])
me_cube_106.use_remesh_fix_poles = True
me_cube_106.use_remesh_preserve_attributes = False
me_cube_106.use_mirror_vertex_groups = False
me_cube_106.update()
me_cube_107 = bpy.data.meshes.new('Cube.107')
me_cube_107.from_pydata([(-0.075, -0.075, -0.075), (-0.075, -0.075, 0.075), (-0.075, 0.075, -0.075), (-0.075, 0.075, 0.075), (0.075, -0.075, -0.075), (0.075, -0.075, 0.075), (0.075, 0.075, -0.075), (0.075, 0.075, 0.075)], [], [(0, 1, 3, 2), (2, 3, 7, 6), (6, 7, 5, 4), (4, 5, 1, 0), (2, 6, 4, 0), (7, 3, 1, 5)])
_uv = me_cube_107.uv_layers.new(name='UVMap')
_uv.uv.foreach_set('vector', [0.375, 0.0, 0.625, 0.0, 0.625, 0.25, 0.375, 0.25, 0.375, 0.25, 0.625, 0.25, 0.625, 0.5, 0.375, 0.5, 0.375, 0.5, 0.625, 0.5, 0.625, 0.75, 0.375, 0.75, 0.375, 0.75, 0.625, 0.75, 0.625, 1.0, 0.375, 1.0, 0.125, 0.5, 0.375, 0.5, 0.375, 0.75, 0.125, 0.75, 0.625, 0.5, 0.875, 0.5, 0.875, 0.75, 0.625, 0.75])
me_cube_107.use_remesh_fix_poles = True
me_cube_107.use_remesh_preserve_attributes = False
me_cube_107.use_mirror_vertex_groups = False
me_cube_107.update()
me_cube_108 = bpy.data.meshes.new('Cube.108')
me_cube_108.from_pydata([(-0.075, -0.075, -0.075), (-0.075, -0.075, 0.075), (-0.075, 0.075, -0.075), (-0.075, 0.075, 0.075), (0.075, -0.075, -0.075), (0.075, -0.075, 0.075), (0.075, 0.075, -0.075), (0.075, 0.075, 0.075)], [], [(0, 1, 3, 2), (2, 3, 7, 6), (6, 7, 5, 4), (4, 5, 1, 0), (2, 6, 4, 0), (7, 3, 1, 5)])
_uv = me_cube_108.uv_layers.new(name='UVMap')
_uv.uv.foreach_set('vector', [0.375, 0.0, 0.625, 0.0, 0.625, 0.25, 0.375, 0.25, 0.375, 0.25, 0.625, 0.25, 0.625, 0.5, 0.375, 0.5, 0.375, 0.5, 0.625, 0.5, 0.625, 0.75, 0.375, 0.75, 0.375, 0.75, 0.625, 0.75, 0.625, 1.0, 0.375, 1.0, 0.125, 0.5, 0.375, 0.5, 0.375, 0.75, 0.125, 0.75, 0.625, 0.5, 0.875, 0.5, 0.875, 0.75, 0.625, 0.75])
me_cube_108.use_remesh_fix_poles = True
me_cube_108.use_remesh_preserve_attributes = False
me_cube_108.use_mirror_vertex_groups = False
me_cube_108.update()
me_cube_109 = bpy.data.meshes.new('Cube.109')
me_cube_109.from_pydata([(-0.075, -0.075, -0.075), (-0.075, -0.075, 0.075), (-0.075, 0.075, -0.075), (-0.075, 0.075, 0.075), (0.075, -0.075, -0.075), (0.075, -0.075, 0.075), (0.075, 0.075, -0.075), (0.075, 0.075, 0.075)], [], [(0, 1, 3, 2), (2, 3, 7, 6), (6, 7, 5, 4), (4, 5, 1, 0), (2, 6, 4, 0), (7, 3, 1, 5)])
_uv = me_cube_109.uv_layers.new(name='UVMap')
_uv.uv.foreach_set('vector', [0.375, 0.0, 0.625, 0.0, 0.625, 0.25, 0.375, 0.25, 0.375, 0.25, 0.625, 0.25, 0.625, 0.5, 0.375, 0.5, 0.375, 0.5, 0.625, 0.5, 0.625, 0.75, 0.375, 0.75, 0.375, 0.75, 0.625, 0.75, 0.625, 1.0, 0.375, 1.0, 0.125, 0.5, 0.375, 0.5, 0.375, 0.75, 0.125, 0.75, 0.625, 0.5, 0.875, 0.5, 0.875, 0.75, 0.625, 0.75])
me_cube_109.use_remesh_fix_poles = True
me_cube_109.use_remesh_preserve_attributes = False
me_cube_109.use_mirror_vertex_groups = False
me_cube_109.update()
me_cube_110 = bpy.data.meshes.new('Cube.110')
me_cube_110.from_pydata([(-0.075, -0.075, -0.075), (-0.075, -0.075, 0.075), (-0.075, 0.075, -0.075), (-0.075, 0.075, 0.075), (0.075, -0.075, -0.075), (0.075, -0.075, 0.075), (0.075, 0.075, -0.075), (0.075, 0.075, 0.075)], [], [(0, 1, 3, 2), (2, 3, 7, 6), (6, 7, 5, 4), (4, 5, 1, 0), (2, 6, 4, 0), (7, 3, 1, 5)])
_uv = me_cube_110.uv_layers.new(name='UVMap')
_uv.uv.foreach_set('vector', [0.375, 0.0, 0.625, 0.0, 0.625, 0.25, 0.375, 0.25, 0.375, 0.25, 0.625, 0.25, 0.625, 0.5, 0.375, 0.5, 0.375, 0.5, 0.625, 0.5, 0.625, 0.75, 0.375, 0.75, 0.375, 0.75, 0.625, 0.75, 0.625, 1.0, 0.375, 1.0, 0.125, 0.5, 0.375, 0.5, 0.375, 0.75, 0.125, 0.75, 0.625, 0.5, 0.875, 0.5, 0.875, 0.75, 0.625, 0.75])
me_cube_110.use_remesh_fix_poles = True
me_cube_110.use_remesh_preserve_attributes = False
me_cube_110.use_mirror_vertex_groups = False
me_cube_110.update()
me_cube_111 = bpy.data.meshes.new('Cube.111')
me_cube_111.from_pydata([(-0.075, -0.075, -0.075), (-0.075, -0.075, 0.075), (-0.075, 0.075, -0.075), (-0.075, 0.075, 0.075), (0.075, -0.075, -0.075), (0.075, -0.075, 0.075), (0.075, 0.075, -0.075), (0.075, 0.075, 0.075)], [], [(0, 1, 3, 2), (2, 3, 7, 6), (6, 7, 5, 4), (4, 5, 1, 0), (2, 6, 4, 0), (7, 3, 1, 5)])
_uv = me_cube_111.uv_layers.new(name='UVMap')
_uv.uv.foreach_set('vector', [0.375, 0.0, 0.625, 0.0, 0.625, 0.25, 0.375, 0.25, 0.375, 0.25, 0.625, 0.25, 0.625, 0.5, 0.375, 0.5, 0.375, 0.5, 0.625, 0.5, 0.625, 0.75, 0.375, 0.75, 0.375, 0.75, 0.625, 0.75, 0.625, 1.0, 0.375, 1.0, 0.125, 0.5, 0.375, 0.5, 0.375, 0.75, 0.125, 0.75, 0.625, 0.5, 0.875, 0.5, 0.875, 0.75, 0.625, 0.75])
me_cube_111.use_remesh_fix_poles = True
me_cube_111.use_remesh_preserve_attributes = False
me_cube_111.use_mirror_vertex_groups = False
me_cube_111.update()
me_cube_112 = bpy.data.meshes.new('Cube.112')
me_cube_112.from_pydata([(-0.075, -0.075, -0.075), (-0.075, -0.075, 0.075), (-0.075, 0.075, -0.075), (-0.075, 0.075, 0.075), (0.075, -0.075, -0.075), (0.075, -0.075, 0.075), (0.075, 0.075, -0.075), (0.075, 0.075, 0.075)], [], [(0, 1, 3, 2), (2, 3, 7, 6), (6, 7, 5, 4), (4, 5, 1, 0), (2, 6, 4, 0), (7, 3, 1, 5)])
_uv = me_cube_112.uv_layers.new(name='UVMap')
_uv.uv.foreach_set('vector', [0.375, 0.0, 0.625, 0.0, 0.625, 0.25, 0.375, 0.25, 0.375, 0.25, 0.625, 0.25, 0.625, 0.5, 0.375, 0.5, 0.375, 0.5, 0.625, 0.5, 0.625, 0.75, 0.375, 0.75, 0.375, 0.75, 0.625, 0.75, 0.625, 1.0, 0.375, 1.0, 0.125, 0.5, 0.375, 0.5, 0.375, 0.75, 0.125, 0.75, 0.625, 0.5, 0.875, 0.5, 0.875, 0.75, 0.625, 0.75])
me_cube_112.use_remesh_fix_poles = True
me_cube_112.use_remesh_preserve_attributes = False
me_cube_112.use_mirror_vertex_groups = False
me_cube_112.update()
me_cube_113 = bpy.data.meshes.new('Cube.113')
me_cube_113.from_pydata([(-0.075, -0.075, -0.075), (-0.075, -0.075, 0.075), (-0.075, 0.075, -0.075), (-0.075, 0.075, 0.075), (0.075, -0.075, -0.075), (0.075, -0.075, 0.075), (0.075, 0.075, -0.075), (0.075, 0.075, 0.075)], [], [(0, 1, 3, 2), (2, 3, 7, 6), (6, 7, 5, 4), (4, 5, 1, 0), (2, 6, 4, 0), (7, 3, 1, 5)])
_uv = me_cube_113.uv_layers.new(name='UVMap')
_uv.uv.foreach_set('vector', [0.375, 0.0, 0.625, 0.0, 0.625, 0.25, 0.375, 0.25, 0.375, 0.25, 0.625, 0.25, 0.625, 0.5, 0.375, 0.5, 0.375, 0.5, 0.625, 0.5, 0.625, 0.75, 0.375, 0.75, 0.375, 0.75, 0.625, 0.75, 0.625, 1.0, 0.375, 1.0, 0.125, 0.5, 0.375, 0.5, 0.375, 0.75, 0.125, 0.75, 0.625, 0.5, 0.875, 0.5, 0.875, 0.75, 0.625, 0.75])
me_cube_113.use_remesh_fix_poles = True
me_cube_113.use_remesh_preserve_attributes = False
me_cube_113.use_mirror_vertex_groups = False
me_cube_113.update()
me_cube_114 = bpy.data.meshes.new('Cube.114')
me_cube_114.from_pydata([(-0.075, -0.075, -0.075), (-0.075, -0.075, 0.075), (-0.075, 0.075, -0.075), (-0.075, 0.075, 0.075), (0.075, -0.075, -0.075), (0.075, -0.075, 0.075), (0.075, 0.075, -0.075), (0.075, 0.075, 0.075)], [], [(0, 1, 3, 2), (2, 3, 7, 6), (6, 7, 5, 4), (4, 5, 1, 0), (2, 6, 4, 0), (7, 3, 1, 5)])
_uv = me_cube_114.uv_layers.new(name='UVMap')
_uv.uv.foreach_set('vector', [0.375, 0.0, 0.625, 0.0, 0.625, 0.25, 0.375, 0.25, 0.375, 0.25, 0.625, 0.25, 0.625, 0.5, 0.375, 0.5, 0.375, 0.5, 0.625, 0.5, 0.625, 0.75, 0.375, 0.75, 0.375, 0.75, 0.625, 0.75, 0.625, 1.0, 0.375, 1.0, 0.125, 0.5, 0.375, 0.5, 0.375, 0.75, 0.125, 0.75, 0.625, 0.5, 0.875, 0.5, 0.875, 0.75, 0.625, 0.75])
me_cube_114.use_remesh_fix_poles = True
me_cube_114.use_remesh_preserve_attributes = False
me_cube_114.use_mirror_vertex_groups = False
me_cube_114.update()
me_cube_115 = bpy.data.meshes.new('Cube.115')
me_cube_115.from_pydata([(-0.075, -0.075, -0.075), (-0.075, -0.075, 0.075), (-0.075, 0.075, -0.075), (-0.075, 0.075, 0.075), (0.075, -0.075, -0.075), (0.075, -0.075, 0.075), (0.075, 0.075, -0.075), (0.075, 0.075, 0.075)], [], [(0, 1, 3, 2), (2, 3, 7, 6), (6, 7, 5, 4), (4, 5, 1, 0), (2, 6, 4, 0), (7, 3, 1, 5)])
_uv = me_cube_115.uv_layers.new(name='UVMap')
_uv.uv.foreach_set('vector', [0.375, 0.0, 0.625, 0.0, 0.625, 0.25, 0.375, 0.25, 0.375, 0.25, 0.625, 0.25, 0.625, 0.5, 0.375, 0.5, 0.375, 0.5, 0.625, 0.5, 0.625, 0.75, 0.375, 0.75, 0.375, 0.75, 0.625, 0.75, 0.625, 1.0, 0.375, 1.0, 0.125, 0.5, 0.375, 0.5, 0.375, 0.75, 0.125, 0.75, 0.625, 0.5, 0.875, 0.5, 0.875, 0.75, 0.625, 0.75])
me_cube_115.use_remesh_fix_poles = True
me_cube_115.use_remesh_preserve_attributes = False
me_cube_115.use_mirror_vertex_groups = False
me_cube_115.update()
me_cube_116 = bpy.data.meshes.new('Cube.116')
me_cube_116.from_pydata([(-0.075, -0.075, -0.075), (-0.075, -0.075, 0.075), (-0.075, 0.075, -0.075), (-0.075, 0.075, 0.075), (0.075, -0.075, -0.075), (0.075, -0.075, 0.075), (0.075, 0.075, -0.075), (0.075, 0.075, 0.075)], [], [(0, 1, 3, 2), (2, 3, 7, 6), (6, 7, 5, 4), (4, 5, 1, 0), (2, 6, 4, 0), (7, 3, 1, 5)])
_uv = me_cube_116.uv_layers.new(name='UVMap')
_uv.uv.foreach_set('vector', [0.375, 0.0, 0.625, 0.0, 0.625, 0.25, 0.375, 0.25, 0.375, 0.25, 0.625, 0.25, 0.625, 0.5, 0.375, 0.5, 0.375, 0.5, 0.625, 0.5, 0.625, 0.75, 0.375, 0.75, 0.375, 0.75, 0.625, 0.75, 0.625, 1.0, 0.375, 1.0, 0.125, 0.5, 0.375, 0.5, 0.375, 0.75, 0.125, 0.75, 0.625, 0.5, 0.875, 0.5, 0.875, 0.75, 0.625, 0.75])
me_cube_116.use_remesh_fix_poles = True
me_cube_116.use_remesh_preserve_attributes = False
me_cube_116.use_mirror_vertex_groups = False
me_cube_116.update()
me_cube_117 = bpy.data.meshes.new('Cube.117')
me_cube_117.from_pydata([(-0.075, -0.075, -0.075), (-0.075, -0.075, 0.075), (-0.075, 0.075, -0.075), (-0.075, 0.075, 0.075), (0.075, -0.075, -0.075), (0.075, -0.075, 0.075), (0.075, 0.075, -0.075), (0.075, 0.075, 0.075)], [], [(0, 1, 3, 2), (2, 3, 7, 6), (6, 7, 5, 4), (4, 5, 1, 0), (2, 6, 4, 0), (7, 3, 1, 5)])
_uv = me_cube_117.uv_layers.new(name='UVMap')
_uv.uv.foreach_set('vector', [0.375, 0.0, 0.625, 0.0, 0.625, 0.25, 0.375, 0.25, 0.375, 0.25, 0.625, 0.25, 0.625, 0.5, 0.375, 0.5, 0.375, 0.5, 0.625, 0.5, 0.625, 0.75, 0.375, 0.75, 0.375, 0.75, 0.625, 0.75, 0.625, 1.0, 0.375, 1.0, 0.125, 0.5, 0.375, 0.5, 0.375, 0.75, 0.125, 0.75, 0.625, 0.5, 0.875, 0.5, 0.875, 0.75, 0.625, 0.75])
me_cube_117.use_remesh_fix_poles = True
me_cube_117.use_remesh_preserve_attributes = False
me_cube_117.use_mirror_vertex_groups = False
me_cube_117.update()
me_cube_118 = bpy.data.meshes.new('Cube.118')
me_cube_118.from_pydata([(-0.075, -0.075, -0.075), (-0.075, -0.075, 0.075), (-0.075, 0.075, -0.075), (-0.075, 0.075, 0.075), (0.075, -0.075, -0.075), (0.075, -0.075, 0.075), (0.075, 0.075, -0.075), (0.075, 0.075, 0.075)], [], [(0, 1, 3, 2), (2, 3, 7, 6), (6, 7, 5, 4), (4, 5, 1, 0), (2, 6, 4, 0), (7, 3, 1, 5)])
_uv = me_cube_118.uv_layers.new(name='UVMap')
_uv.uv.foreach_set('vector', [0.375, 0.0, 0.625, 0.0, 0.625, 0.25, 0.375, 0.25, 0.375, 0.25, 0.625, 0.25, 0.625, 0.5, 0.375, 0.5, 0.375, 0.5, 0.625, 0.5, 0.625, 0.75, 0.375, 0.75, 0.375, 0.75, 0.625, 0.75, 0.625, 1.0, 0.375, 1.0, 0.125, 0.5, 0.375, 0.5, 0.375, 0.75, 0.125, 0.75, 0.625, 0.5, 0.875, 0.5, 0.875, 0.75, 0.625, 0.75])
me_cube_118.use_remesh_fix_poles = True
me_cube_118.use_remesh_preserve_attributes = False
me_cube_118.use_mirror_vertex_groups = False
me_cube_118.update()
me_cube_119 = bpy.data.meshes.new('Cube.119')
me_cube_119.from_pydata([(-0.075, -0.075, -0.075), (-0.075, -0.075, 0.075), (-0.075, 0.075, -0.075), (-0.075, 0.075, 0.075), (0.075, -0.075, -0.075), (0.075, -0.075, 0.075), (0.075, 0.075, -0.075), (0.075, 0.075, 0.075)], [], [(0, 1, 3, 2), (2, 3, 7, 6), (6, 7, 5, 4), (4, 5, 1, 0), (2, 6, 4, 0), (7, 3, 1, 5)])
_uv = me_cube_119.uv_layers.new(name='UVMap')
_uv.uv.foreach_set('vector', [0.375, 0.0, 0.625, 0.0, 0.625, 0.25, 0.375, 0.25, 0.375, 0.25, 0.625, 0.25, 0.625, 0.5, 0.375, 0.5, 0.375, 0.5, 0.625, 0.5, 0.625, 0.75, 0.375, 0.75, 0.375, 0.75, 0.625, 0.75, 0.625, 1.0, 0.375, 1.0, 0.125, 0.5, 0.375, 0.5, 0.375, 0.75, 0.125, 0.75, 0.625, 0.5, 0.875, 0.5, 0.875, 0.75, 0.625, 0.75])
me_cube_119.use_remesh_fix_poles = True
me_cube_119.use_remesh_preserve_attributes = False
me_cube_119.use_mirror_vertex_groups = False
me_cube_119.update()
me_cube_120 = bpy.data.meshes.new('Cube.120')
me_cube_120.from_pydata([(-0.075, -0.075, -0.075), (-0.075, -0.075, 0.075), (-0.075, 0.075, -0.075), (-0.075, 0.075, 0.075), (0.075, -0.075, -0.075), (0.075, -0.075, 0.075), (0.075, 0.075, -0.075), (0.075, 0.075, 0.075)], [], [(0, 1, 3, 2), (2, 3, 7, 6), (6, 7, 5, 4), (4, 5, 1, 0), (2, 6, 4, 0), (7, 3, 1, 5)])
_uv = me_cube_120.uv_layers.new(name='UVMap')
_uv.uv.foreach_set('vector', [0.375, 0.0, 0.625, 0.0, 0.625, 0.25, 0.375, 0.25, 0.375, 0.25, 0.625, 0.25, 0.625, 0.5, 0.375, 0.5, 0.375, 0.5, 0.625, 0.5, 0.625, 0.75, 0.375, 0.75, 0.375, 0.75, 0.625, 0.75, 0.625, 1.0, 0.375, 1.0, 0.125, 0.5, 0.375, 0.5, 0.375, 0.75, 0.125, 0.75, 0.625, 0.5, 0.875, 0.5, 0.875, 0.75, 0.625, 0.75])
me_cube_120.use_remesh_fix_poles = True
me_cube_120.use_remesh_preserve_attributes = False
me_cube_120.use_mirror_vertex_groups = False
me_cube_120.update()
me_cube_121 = bpy.data.meshes.new('Cube.121')
me_cube_121.from_pydata([(-0.075, -0.075, -0.075), (-0.075, -0.075, 0.075), (-0.075, 0.075, -0.075), (-0.075, 0.075, 0.075), (0.075, -0.075, -0.075), (0.075, -0.075, 0.075), (0.075, 0.075, -0.075), (0.075, 0.075, 0.075)], [], [(0, 1, 3, 2), (2, 3, 7, 6), (6, 7, 5, 4), (4, 5, 1, 0), (2, 6, 4, 0), (7, 3, 1, 5)])
_uv = me_cube_121.uv_layers.new(name='UVMap')
_uv.uv.foreach_set('vector', [0.375, 0.0, 0.625, 0.0, 0.625, 0.25, 0.375, 0.25, 0.375, 0.25, 0.625, 0.25, 0.625, 0.5, 0.375, 0.5, 0.375, 0.5, 0.625, 0.5, 0.625, 0.75, 0.375, 0.75, 0.375, 0.75, 0.625, 0.75, 0.625, 1.0, 0.375, 1.0, 0.125, 0.5, 0.375, 0.5, 0.375, 0.75, 0.125, 0.75, 0.625, 0.5, 0.875, 0.5, 0.875, 0.75, 0.625, 0.75])
me_cube_121.use_remesh_fix_poles = True
me_cube_121.use_remesh_preserve_attributes = False
me_cube_121.use_mirror_vertex_groups = False
me_cube_121.update()
me_cube_122 = bpy.data.meshes.new('Cube.122')
me_cube_122.from_pydata([(-0.075, -0.075, -0.075), (-0.075, -0.075, 0.075), (-0.075, 0.075, -0.075), (-0.075, 0.075, 0.075), (0.075, -0.075, -0.075), (0.075, -0.075, 0.075), (0.075, 0.075, -0.075), (0.075, 0.075, 0.075)], [], [(0, 1, 3, 2), (2, 3, 7, 6), (6, 7, 5, 4), (4, 5, 1, 0), (2, 6, 4, 0), (7, 3, 1, 5)])
_uv = me_cube_122.uv_layers.new(name='UVMap')
_uv.uv.foreach_set('vector', [0.375, 0.0, 0.625, 0.0, 0.625, 0.25, 0.375, 0.25, 0.375, 0.25, 0.625, 0.25, 0.625, 0.5, 0.375, 0.5, 0.375, 0.5, 0.625, 0.5, 0.625, 0.75, 0.375, 0.75, 0.375, 0.75, 0.625, 0.75, 0.625, 1.0, 0.375, 1.0, 0.125, 0.5, 0.375, 0.5, 0.375, 0.75, 0.125, 0.75, 0.625, 0.5, 0.875, 0.5, 0.875, 0.75, 0.625, 0.75])
me_cube_122.use_remesh_fix_poles = True
me_cube_122.use_remesh_preserve_attributes = False
me_cube_122.use_mirror_vertex_groups = False
me_cube_122.update()
me_cube_123 = bpy.data.meshes.new('Cube.123')
me_cube_123.from_pydata([(-0.075, -0.075, -0.075), (-0.075, -0.075, 0.075), (-0.075, 0.075, -0.075), (-0.075, 0.075, 0.075), (0.075, -0.075, -0.075), (0.075, -0.075, 0.075), (0.075, 0.075, -0.075), (0.075, 0.075, 0.075)], [], [(0, 1, 3, 2), (2, 3, 7, 6), (6, 7, 5, 4), (4, 5, 1, 0), (2, 6, 4, 0), (7, 3, 1, 5)])
_uv = me_cube_123.uv_layers.new(name='UVMap')
_uv.uv.foreach_set('vector', [0.375, 0.0, 0.625, 0.0, 0.625, 0.25, 0.375, 0.25, 0.375, 0.25, 0.625, 0.25, 0.625, 0.5, 0.375, 0.5, 0.375, 0.5, 0.625, 0.5, 0.625, 0.75, 0.375, 0.75, 0.375, 0.75, 0.625, 0.75, 0.625, 1.0, 0.375, 1.0, 0.125, 0.5, 0.375, 0.5, 0.375, 0.75, 0.125, 0.75, 0.625, 0.5, 0.875, 0.5, 0.875, 0.75, 0.625, 0.75])
me_cube_123.use_remesh_fix_poles = True
me_cube_123.use_remesh_preserve_attributes = False
me_cube_123.use_mirror_vertex_groups = False
me_cube_123.update()
me_cube_124 = bpy.data.meshes.new('Cube.124')
me_cube_124.from_pydata([(-0.075, -0.075, -0.075), (-0.075, -0.075, 0.075), (-0.075, 0.075, -0.075), (-0.075, 0.075, 0.075), (0.075, -0.075, -0.075), (0.075, -0.075, 0.075), (0.075, 0.075, -0.075), (0.075, 0.075, 0.075)], [], [(0, 1, 3, 2), (2, 3, 7, 6), (6, 7, 5, 4), (4, 5, 1, 0), (2, 6, 4, 0), (7, 3, 1, 5)])
_uv = me_cube_124.uv_layers.new(name='UVMap')
_uv.uv.foreach_set('vector', [0.375, 0.0, 0.625, 0.0, 0.625, 0.25, 0.375, 0.25, 0.375, 0.25, 0.625, 0.25, 0.625, 0.5, 0.375, 0.5, 0.375, 0.5, 0.625, 0.5, 0.625, 0.75, 0.375, 0.75, 0.375, 0.75, 0.625, 0.75, 0.625, 1.0, 0.375, 1.0, 0.125, 0.5, 0.375, 0.5, 0.375, 0.75, 0.125, 0.75, 0.625, 0.5, 0.875, 0.5, 0.875, 0.75, 0.625, 0.75])
me_cube_124.use_remesh_fix_poles = True
me_cube_124.use_remesh_preserve_attributes = False
me_cube_124.use_mirror_vertex_groups = False
me_cube_124.update()
me_cube_125 = bpy.data.meshes.new('Cube.125')
me_cube_125.from_pydata([(-0.075, -0.075, -0.075), (-0.075, -0.075, 0.075), (-0.075, 0.075, -0.075), (-0.075, 0.075, 0.075), (0.075, -0.075, -0.075), (0.075, -0.075, 0.075), (0.075, 0.075, -0.075), (0.075, 0.075, 0.075)], [], [(0, 1, 3, 2), (2, 3, 7, 6), (6, 7, 5, 4), (4, 5, 1, 0), (2, 6, 4, 0), (7, 3, 1, 5)])
_uv = me_cube_125.uv_layers.new(name='UVMap')
_uv.uv.foreach_set('vector', [0.375, 0.0, 0.625, 0.0, 0.625, 0.25, 0.375, 0.25, 0.375, 0.25, 0.625, 0.25, 0.625, 0.5, 0.375, 0.5, 0.375, 0.5, 0.625, 0.5, 0.625, 0.75, 0.375, 0.75, 0.375, 0.75, 0.625, 0.75, 0.625, 1.0, 0.375, 1.0, 0.125, 0.5, 0.375, 0.5, 0.375, 0.75, 0.125, 0.75, 0.625, 0.5, 0.875, 0.5, 0.875, 0.75, 0.625, 0.75])
me_cube_125.use_remesh_fix_poles = True
me_cube_125.use_remesh_preserve_attributes = False
me_cube_125.use_mirror_vertex_groups = False
me_cube_125.update()
me_cube_126 = bpy.data.meshes.new('Cube.126')
me_cube_126.from_pydata([(-0.075, -0.075, -0.075), (-0.075, -0.075, 0.075), (-0.075, 0.075, -0.075), (-0.075, 0.075, 0.075), (0.075, -0.075, -0.075), (0.075, -0.075, 0.075), (0.075, 0.075, -0.075), (0.075, 0.075, 0.075)], [], [(0, 1, 3, 2), (2, 3, 7, 6), (6, 7, 5, 4), (4, 5, 1, 0), (2, 6, 4, 0), (7, 3, 1, 5)])
_uv = me_cube_126.uv_layers.new(name='UVMap')
_uv.uv.foreach_set('vector', [0.375, 0.0, 0.625, 0.0, 0.625, 0.25, 0.375, 0.25, 0.375, 0.25, 0.625, 0.25, 0.625, 0.5, 0.375, 0.5, 0.375, 0.5, 0.625, 0.5, 0.625, 0.75, 0.375, 0.75, 0.375, 0.75, 0.625, 0.75, 0.625, 1.0, 0.375, 1.0, 0.125, 0.5, 0.375, 0.5, 0.375, 0.75, 0.125, 0.75, 0.625, 0.5, 0.875, 0.5, 0.875, 0.75, 0.625, 0.75])
me_cube_126.use_remesh_fix_poles = True
me_cube_126.use_remesh_preserve_attributes = False
me_cube_126.use_mirror_vertex_groups = False
me_cube_126.update()
me_cube_127 = bpy.data.meshes.new('Cube.127')
me_cube_127.from_pydata([(-0.075, -0.075, -0.075), (-0.075, -0.075, 0.075), (-0.075, 0.075, -0.075), (-0.075, 0.075, 0.075), (0.075, -0.075, -0.075), (0.075, -0.075, 0.075), (0.075, 0.075, -0.075), (0.075, 0.075, 0.075)], [], [(0, 1, 3, 2), (2, 3, 7, 6), (6, 7, 5, 4), (4, 5, 1, 0), (2, 6, 4, 0), (7, 3, 1, 5)])
_uv = me_cube_127.uv_layers.new(name='UVMap')
_uv.uv.foreach_set('vector', [0.375, 0.0, 0.625, 0.0, 0.625, 0.25, 0.375, 0.25, 0.375, 0.25, 0.625, 0.25, 0.625, 0.5, 0.375, 0.5, 0.375, 0.5, 0.625, 0.5, 0.625, 0.75, 0.375, 0.75, 0.375, 0.75, 0.625, 0.75, 0.625, 1.0, 0.375, 1.0, 0.125, 0.5, 0.375, 0.5, 0.375, 0.75, 0.125, 0.75, 0.625, 0.5, 0.875, 0.5, 0.875, 0.75, 0.625, 0.75])
me_cube_127.use_remesh_fix_poles = True
me_cube_127.use_remesh_preserve_attributes = False
me_cube_127.use_mirror_vertex_groups = False
me_cube_127.update()
me_cube_128 = bpy.data.meshes.new('Cube.128')
me_cube_128.from_pydata([(-0.075, -0.075, -0.075), (-0.075, -0.075, 0.075), (-0.075, 0.075, -0.075), (-0.075, 0.075, 0.075), (0.075, -0.075, -0.075), (0.075, -0.075, 0.075), (0.075, 0.075, -0.075), (0.075, 0.075, 0.075)], [], [(0, 1, 3, 2), (2, 3, 7, 6), (6, 7, 5, 4), (4, 5, 1, 0), (2, 6, 4, 0), (7, 3, 1, 5)])
_uv = me_cube_128.uv_layers.new(name='UVMap')
_uv.uv.foreach_set('vector', [0.375, 0.0, 0.625, 0.0, 0.625, 0.25, 0.375, 0.25, 0.375, 0.25, 0.625, 0.25, 0.625, 0.5, 0.375, 0.5, 0.375, 0.5, 0.625, 0.5, 0.625, 0.75, 0.375, 0.75, 0.375, 0.75, 0.625, 0.75, 0.625, 1.0, 0.375, 1.0, 0.125, 0.5, 0.375, 0.5, 0.375, 0.75, 0.125, 0.75, 0.625, 0.5, 0.875, 0.5, 0.875, 0.75, 0.625, 0.75])
me_cube_128.use_remesh_fix_poles = True
me_cube_128.use_remesh_preserve_attributes = False
me_cube_128.use_mirror_vertex_groups = False
me_cube_128.update()
me_cube_129 = bpy.data.meshes.new('Cube.129')
me_cube_129.from_pydata([(-0.075, -0.075, -0.075), (-0.075, -0.075, 0.075), (-0.075, 0.075, -0.075), (-0.075, 0.075, 0.075), (0.075, -0.075, -0.075), (0.075, -0.075, 0.075), (0.075, 0.075, -0.075), (0.075, 0.075, 0.075)], [], [(0, 1, 3, 2), (2, 3, 7, 6), (6, 7, 5, 4), (4, 5, 1, 0), (2, 6, 4, 0), (7, 3, 1, 5)])
_uv = me_cube_129.uv_layers.new(name='UVMap')
_uv.uv.foreach_set('vector', [0.375, 0.0, 0.625, 0.0, 0.625, 0.25, 0.375, 0.25, 0.375, 0.25, 0.625, 0.25, 0.625, 0.5, 0.375, 0.5, 0.375, 0.5, 0.625, 0.5, 0.625, 0.75, 0.375, 0.75, 0.375, 0.75, 0.625, 0.75, 0.625, 1.0, 0.375, 1.0, 0.125, 0.5, 0.375, 0.5, 0.375, 0.75, 0.125, 0.75, 0.625, 0.5, 0.875, 0.5, 0.875, 0.75, 0.625, 0.75])
me_cube_129.use_remesh_fix_poles = True
me_cube_129.use_remesh_preserve_attributes = False
me_cube_129.use_mirror_vertex_groups = False
me_cube_129.update()
me_cube_130 = bpy.data.meshes.new('Cube.130')
me_cube_130.from_pydata([(-0.075, -0.075, -0.075), (-0.075, -0.075, 0.075), (-0.075, 0.075, -0.075), (-0.075, 0.075, 0.075), (0.075, -0.075, -0.075), (0.075, -0.075, 0.075), (0.075, 0.075, -0.075), (0.075, 0.075, 0.075)], [], [(0, 1, 3, 2), (2, 3, 7, 6), (6, 7, 5, 4), (4, 5, 1, 0), (2, 6, 4, 0), (7, 3, 1, 5)])
_uv = me_cube_130.uv_layers.new(name='UVMap')
_uv.uv.foreach_set('vector', [0.375, 0.0, 0.625, 0.0, 0.625, 0.25, 0.375, 0.25, 0.375, 0.25, 0.625, 0.25, 0.625, 0.5, 0.375, 0.5, 0.375, 0.5, 0.625, 0.5, 0.625, 0.75, 0.375, 0.75, 0.375, 0.75, 0.625, 0.75, 0.625, 1.0, 0.375, 1.0, 0.125, 0.5, 0.375, 0.5, 0.375, 0.75, 0.125, 0.75, 0.625, 0.5, 0.875, 0.5, 0.875, 0.75, 0.625, 0.75])
me_cube_130.use_remesh_fix_poles = True
me_cube_130.use_remesh_preserve_attributes = False
me_cube_130.use_mirror_vertex_groups = False
me_cube_130.update()
me_cube_131 = bpy.data.meshes.new('Cube.131')
me_cube_131.from_pydata([(-0.075, -0.075, -0.075), (-0.075, -0.075, 0.075), (-0.075, 0.075, -0.075), (-0.075, 0.075, 0.075), (0.075, -0.075, -0.075), (0.075, -0.075, 0.075), (0.075, 0.075, -0.075), (0.075, 0.075, 0.075)], [], [(0, 1, 3, 2), (2, 3, 7, 6), (6, 7, 5, 4), (4, 5, 1, 0), (2, 6, 4, 0), (7, 3, 1, 5)])
_uv = me_cube_131.uv_layers.new(name='UVMap')
_uv.uv.foreach_set('vector', [0.375, 0.0, 0.625, 0.0, 0.625, 0.25, 0.375, 0.25, 0.375, 0.25, 0.625, 0.25, 0.625, 0.5, 0.375, 0.5, 0.375, 0.5, 0.625, 0.5, 0.625, 0.75, 0.375, 0.75, 0.375, 0.75, 0.625, 0.75, 0.625, 1.0, 0.375, 1.0, 0.125, 0.5, 0.375, 0.5, 0.375, 0.75, 0.125, 0.75, 0.625, 0.5, 0.875, 0.5, 0.875, 0.75, 0.625, 0.75])
me_cube_131.use_remesh_fix_poles = True
me_cube_131.use_remesh_preserve_attributes = False
me_cube_131.use_mirror_vertex_groups = False
me_cube_131.update()
me_cube_132 = bpy.data.meshes.new('Cube.132')
me_cube_132.from_pydata([(-0.075, -0.075, -0.075), (-0.075, -0.075, 0.075), (-0.075, 0.075, -0.075), (-0.075, 0.075, 0.075), (0.075, -0.075, -0.075), (0.075, -0.075, 0.075), (0.075, 0.075, -0.075), (0.075, 0.075, 0.075)], [], [(0, 1, 3, 2), (2, 3, 7, 6), (6, 7, 5, 4), (4, 5, 1, 0), (2, 6, 4, 0), (7, 3, 1, 5)])
_uv = me_cube_132.uv_layers.new(name='UVMap')
_uv.uv.foreach_set('vector', [0.375, 0.0, 0.625, 0.0, 0.625, 0.25, 0.375, 0.25, 0.375, 0.25, 0.625, 0.25, 0.625, 0.5, 0.375, 0.5, 0.375, 0.5, 0.625, 0.5, 0.625, 0.75, 0.375, 0.75, 0.375, 0.75, 0.625, 0.75, 0.625, 1.0, 0.375, 1.0, 0.125, 0.5, 0.375, 0.5, 0.375, 0.75, 0.125, 0.75, 0.625, 0.5, 0.875, 0.5, 0.875, 0.75, 0.625, 0.75])
me_cube_132.use_remesh_fix_poles = True
me_cube_132.use_remesh_preserve_attributes = False
me_cube_132.use_mirror_vertex_groups = False
me_cube_132.update()
me_cube_133 = bpy.data.meshes.new('Cube.133')
me_cube_133.from_pydata([(-0.075, -0.075, -0.075), (-0.075, -0.075, 0.075), (-0.075, 0.075, -0.075), (-0.075, 0.075, 0.075), (0.075, -0.075, -0.075), (0.075, -0.075, 0.075), (0.075, 0.075, -0.075), (0.075, 0.075, 0.075)], [], [(0, 1, 3, 2), (2, 3, 7, 6), (6, 7, 5, 4), (4, 5, 1, 0), (2, 6, 4, 0), (7, 3, 1, 5)])
_uv = me_cube_133.uv_layers.new(name='UVMap')
_uv.uv.foreach_set('vector', [0.375, 0.0, 0.625, 0.0, 0.625, 0.25, 0.375, 0.25, 0.375, 0.25, 0.625, 0.25, 0.625, 0.5, 0.375, 0.5, 0.375, 0.5, 0.625, 0.5, 0.625, 0.75, 0.375, 0.75, 0.375, 0.75, 0.625, 0.75, 0.625, 1.0, 0.375, 1.0, 0.125, 0.5, 0.375, 0.5, 0.375, 0.75, 0.125, 0.75, 0.625, 0.5, 0.875, 0.5, 0.875, 0.75, 0.625, 0.75])
me_cube_133.use_remesh_fix_poles = True
me_cube_133.use_remesh_preserve_attributes = False
me_cube_133.use_mirror_vertex_groups = False
me_cube_133.update()
me_cube_134 = bpy.data.meshes.new('Cube.134')
me_cube_134.from_pydata([(-0.075, -0.075, -0.075), (-0.075, -0.075, 0.075), (-0.075, 0.075, -0.075), (-0.075, 0.075, 0.075), (0.075, -0.075, -0.075), (0.075, -0.075, 0.075), (0.075, 0.075, -0.075), (0.075, 0.075, 0.075)], [], [(0, 1, 3, 2), (2, 3, 7, 6), (6, 7, 5, 4), (4, 5, 1, 0), (2, 6, 4, 0), (7, 3, 1, 5)])
_uv = me_cube_134.uv_layers.new(name='UVMap')
_uv.uv.foreach_set('vector', [0.375, 0.0, 0.625, 0.0, 0.625, 0.25, 0.375, 0.25, 0.375, 0.25, 0.625, 0.25, 0.625, 0.5, 0.375, 0.5, 0.375, 0.5, 0.625, 0.5, 0.625, 0.75, 0.375, 0.75, 0.375, 0.75, 0.625, 0.75, 0.625, 1.0, 0.375, 1.0, 0.125, 0.5, 0.375, 0.5, 0.375, 0.75, 0.125, 0.75, 0.625, 0.5, 0.875, 0.5, 0.875, 0.75, 0.625, 0.75])
me_cube_134.use_remesh_fix_poles = True
me_cube_134.use_remesh_preserve_attributes = False
me_cube_134.use_mirror_vertex_groups = False
me_cube_134.update()
me_cube_135 = bpy.data.meshes.new('Cube.135')
me_cube_135.from_pydata([(-0.075, -0.075, -0.075), (-0.075, -0.075, 0.075), (-0.075, 0.075, -0.075), (-0.075, 0.075, 0.075), (0.075, -0.075, -0.075), (0.075, -0.075, 0.075), (0.075, 0.075, -0.075), (0.075, 0.075, 0.075)], [], [(0, 1, 3, 2), (2, 3, 7, 6), (6, 7, 5, 4), (4, 5, 1, 0), (2, 6, 4, 0), (7, 3, 1, 5)])
_uv = me_cube_135.uv_layers.new(name='UVMap')
_uv.uv.foreach_set('vector', [0.375, 0.0, 0.625, 0.0, 0.625, 0.25, 0.375, 0.25, 0.375, 0.25, 0.625, 0.25, 0.625, 0.5, 0.375, 0.5, 0.375, 0.5, 0.625, 0.5, 0.625, 0.75, 0.375, 0.75, 0.375, 0.75, 0.625, 0.75, 0.625, 1.0, 0.375, 1.0, 0.125, 0.5, 0.375, 0.5, 0.375, 0.75, 0.125, 0.75, 0.625, 0.5, 0.875, 0.5, 0.875, 0.75, 0.625, 0.75])
me_cube_135.use_remesh_fix_poles = True
me_cube_135.use_remesh_preserve_attributes = False
me_cube_135.use_mirror_vertex_groups = False
me_cube_135.update()
me_cube_136 = bpy.data.meshes.new('Cube.136')
me_cube_136.from_pydata([(-0.075, -0.075, -0.075), (-0.075, -0.075, 0.075), (-0.075, 0.075, -0.075), (-0.075, 0.075, 0.075), (0.075, -0.075, -0.075), (0.075, -0.075, 0.075), (0.075, 0.075, -0.075), (0.075, 0.075, 0.075)], [], [(0, 1, 3, 2), (2, 3, 7, 6), (6, 7, 5, 4), (4, 5, 1, 0), (2, 6, 4, 0), (7, 3, 1, 5)])
_uv = me_cube_136.uv_layers.new(name='UVMap')
_uv.uv.foreach_set('vector', [0.375, 0.0, 0.625, 0.0, 0.625, 0.25, 0.375, 0.25, 0.375, 0.25, 0.625, 0.25, 0.625, 0.5, 0.375, 0.5, 0.375, 0.5, 0.625, 0.5, 0.625, 0.75, 0.375, 0.75, 0.375, 0.75, 0.625, 0.75, 0.625, 1.0, 0.375, 1.0, 0.125, 0.5, 0.375, 0.5, 0.375, 0.75, 0.125, 0.75, 0.625, 0.5, 0.875, 0.5, 0.875, 0.75, 0.625, 0.75])
me_cube_136.use_remesh_fix_poles = True
me_cube_136.use_remesh_preserve_attributes = False
me_cube_136.use_mirror_vertex_groups = False
me_cube_136.update()
me_cube_137 = bpy.data.meshes.new('Cube.137')
me_cube_137.from_pydata([(-0.075, -0.075, -0.075), (-0.075, -0.075, 0.075), (-0.075, 0.075, -0.075), (-0.075, 0.075, 0.075), (0.075, -0.075, -0.075), (0.075, -0.075, 0.075), (0.075, 0.075, -0.075), (0.075, 0.075, 0.075)], [], [(0, 1, 3, 2), (2, 3, 7, 6), (6, 7, 5, 4), (4, 5, 1, 0), (2, 6, 4, 0), (7, 3, 1, 5)])
_uv = me_cube_137.uv_layers.new(name='UVMap')
_uv.uv.foreach_set('vector', [0.375, 0.0, 0.625, 0.0, 0.625, 0.25, 0.375, 0.25, 0.375, 0.25, 0.625, 0.25, 0.625, 0.5, 0.375, 0.5, 0.375, 0.5, 0.625, 0.5, 0.625, 0.75, 0.375, 0.75, 0.375, 0.75, 0.625, 0.75, 0.625, 1.0, 0.375, 1.0, 0.125, 0.5, 0.375, 0.5, 0.375, 0.75, 0.125, 0.75, 0.625, 0.5, 0.875, 0.5, 0.875, 0.75, 0.625, 0.75])
me_cube_137.use_remesh_fix_poles = True
me_cube_137.use_remesh_preserve_attributes = False
me_cube_137.use_mirror_vertex_groups = False
me_cube_137.update()
me_cube_138 = bpy.data.meshes.new('Cube.138')
me_cube_138.from_pydata([(-0.075, -0.075, -0.075), (-0.075, -0.075, 0.075), (-0.075, 0.075, -0.075), (-0.075, 0.075, 0.075), (0.075, -0.075, -0.075), (0.075, -0.075, 0.075), (0.075, 0.075, -0.075), (0.075, 0.075, 0.075)], [], [(0, 1, 3, 2), (2, 3, 7, 6), (6, 7, 5, 4), (4, 5, 1, 0), (2, 6, 4, 0), (7, 3, 1, 5)])
_uv = me_cube_138.uv_layers.new(name='UVMap')
_uv.uv.foreach_set('vector', [0.375, 0.0, 0.625, 0.0, 0.625, 0.25, 0.375, 0.25, 0.375, 0.25, 0.625, 0.25, 0.625, 0.5, 0.375, 0.5, 0.375, 0.5, 0.625, 0.5, 0.625, 0.75, 0.375, 0.75, 0.375, 0.75, 0.625, 0.75, 0.625, 1.0, 0.375, 1.0, 0.125, 0.5, 0.375, 0.5, 0.375, 0.75, 0.125, 0.75, 0.625, 0.5, 0.875, 0.5, 0.875, 0.75, 0.625, 0.75])
me_cube_138.use_remesh_fix_poles = True
me_cube_138.use_remesh_preserve_attributes = False
me_cube_138.use_mirror_vertex_groups = False
me_cube_138.update()
me_cube_139 = bpy.data.meshes.new('Cube.139')
me_cube_139.from_pydata([(-0.075, -0.075, -0.075), (-0.075, -0.075, 0.075), (-0.075, 0.075, -0.075), (-0.075, 0.075, 0.075), (0.075, -0.075, -0.075), (0.075, -0.075, 0.075), (0.075, 0.075, -0.075), (0.075, 0.075, 0.075)], [], [(0, 1, 3, 2), (2, 3, 7, 6), (6, 7, 5, 4), (4, 5, 1, 0), (2, 6, 4, 0), (7, 3, 1, 5)])
_uv = me_cube_139.uv_layers.new(name='UVMap')
_uv.uv.foreach_set('vector', [0.375, 0.0, 0.625, 0.0, 0.625, 0.25, 0.375, 0.25, 0.375, 0.25, 0.625, 0.25, 0.625, 0.5, 0.375, 0.5, 0.375, 0.5, 0.625, 0.5, 0.625, 0.75, 0.375, 0.75, 0.375, 0.75, 0.625, 0.75, 0.625, 1.0, 0.375, 1.0, 0.125, 0.5, 0.375, 0.5, 0.375, 0.75, 0.125, 0.75, 0.625, 0.5, 0.875, 0.5, 0.875, 0.75, 0.625, 0.75])
me_cube_139.use_remesh_fix_poles = True
me_cube_139.use_remesh_preserve_attributes = False
me_cube_139.use_mirror_vertex_groups = False
me_cube_139.update()
me_cube_140 = bpy.data.meshes.new('Cube.140')
me_cube_140.from_pydata([(-0.075, -0.075, -0.075), (-0.075, -0.075, 0.075), (-0.075, 0.075, -0.075), (-0.075, 0.075, 0.075), (0.075, -0.075, -0.075), (0.075, -0.075, 0.075), (0.075, 0.075, -0.075), (0.075, 0.075, 0.075)], [], [(0, 1, 3, 2), (2, 3, 7, 6), (6, 7, 5, 4), (4, 5, 1, 0), (2, 6, 4, 0), (7, 3, 1, 5)])
_uv = me_cube_140.uv_layers.new(name='UVMap')
_uv.uv.foreach_set('vector', [0.375, 0.0, 0.625, 0.0, 0.625, 0.25, 0.375, 0.25, 0.375, 0.25, 0.625, 0.25, 0.625, 0.5, 0.375, 0.5, 0.375, 0.5, 0.625, 0.5, 0.625, 0.75, 0.375, 0.75, 0.375, 0.75, 0.625, 0.75, 0.625, 1.0, 0.375, 1.0, 0.125, 0.5, 0.375, 0.5, 0.375, 0.75, 0.125, 0.75, 0.625, 0.5, 0.875, 0.5, 0.875, 0.75, 0.625, 0.75])
me_cube_140.use_remesh_fix_poles = True
me_cube_140.use_remesh_preserve_attributes = False
me_cube_140.use_mirror_vertex_groups = False
me_cube_140.update()
me_cube_141 = bpy.data.meshes.new('Cube.141')
me_cube_141.from_pydata([(-0.075, -0.075, -0.075), (-0.075, -0.075, 0.075), (-0.075, 0.075, -0.075), (-0.075, 0.075, 0.075), (0.075, -0.075, -0.075), (0.075, -0.075, 0.075), (0.075, 0.075, -0.075), (0.075, 0.075, 0.075)], [], [(0, 1, 3, 2), (2, 3, 7, 6), (6, 7, 5, 4), (4, 5, 1, 0), (2, 6, 4, 0), (7, 3, 1, 5)])
_uv = me_cube_141.uv_layers.new(name='UVMap')
_uv.uv.foreach_set('vector', [0.375, 0.0, 0.625, 0.0, 0.625, 0.25, 0.375, 0.25, 0.375, 0.25, 0.625, 0.25, 0.625, 0.5, 0.375, 0.5, 0.375, 0.5, 0.625, 0.5, 0.625, 0.75, 0.375, 0.75, 0.375, 0.75, 0.625, 0.75, 0.625, 1.0, 0.375, 1.0, 0.125, 0.5, 0.375, 0.5, 0.375, 0.75, 0.125, 0.75, 0.625, 0.5, 0.875, 0.5, 0.875, 0.75, 0.625, 0.75])
me_cube_141.use_remesh_fix_poles = True
me_cube_141.use_remesh_preserve_attributes = False
me_cube_141.use_mirror_vertex_groups = False
me_cube_141.update()
me_cube_142 = bpy.data.meshes.new('Cube.142')
me_cube_142.from_pydata([(-0.075, -0.075, -0.075), (-0.075, -0.075, 0.075), (-0.075, 0.075, -0.075), (-0.075, 0.075, 0.075), (0.075, -0.075, -0.075), (0.075, -0.075, 0.075), (0.075, 0.075, -0.075), (0.075, 0.075, 0.075)], [], [(0, 1, 3, 2), (2, 3, 7, 6), (6, 7, 5, 4), (4, 5, 1, 0), (2, 6, 4, 0), (7, 3, 1, 5)])
_uv = me_cube_142.uv_layers.new(name='UVMap')
_uv.uv.foreach_set('vector', [0.375, 0.0, 0.625, 0.0, 0.625, 0.25, 0.375, 0.25, 0.375, 0.25, 0.625, 0.25, 0.625, 0.5, 0.375, 0.5, 0.375, 0.5, 0.625, 0.5, 0.625, 0.75, 0.375, 0.75, 0.375, 0.75, 0.625, 0.75, 0.625, 1.0, 0.375, 1.0, 0.125, 0.5, 0.375, 0.5, 0.375, 0.75, 0.125, 0.75, 0.625, 0.5, 0.875, 0.5, 0.875, 0.75, 0.625, 0.75])
me_cube_142.use_remesh_fix_poles = True
me_cube_142.use_remesh_preserve_attributes = False
me_cube_142.use_mirror_vertex_groups = False
me_cube_142.update()
me_cube_143 = bpy.data.meshes.new('Cube.143')
me_cube_143.from_pydata([(-0.075, -0.075, -0.075), (-0.075, -0.075, 0.075), (-0.075, 0.075, -0.075), (-0.075, 0.075, 0.075), (0.075, -0.075, -0.075), (0.075, -0.075, 0.075), (0.075, 0.075, -0.075), (0.075, 0.075, 0.075)], [], [(0, 1, 3, 2), (2, 3, 7, 6), (6, 7, 5, 4), (4, 5, 1, 0), (2, 6, 4, 0), (7, 3, 1, 5)])
_uv = me_cube_143.uv_layers.new(name='UVMap')
_uv.uv.foreach_set('vector', [0.375, 0.0, 0.625, 0.0, 0.625, 0.25, 0.375, 0.25, 0.375, 0.25, 0.625, 0.25, 0.625, 0.5, 0.375, 0.5, 0.375, 0.5, 0.625, 0.5, 0.625, 0.75, 0.375, 0.75, 0.375, 0.75, 0.625, 0.75, 0.625, 1.0, 0.375, 1.0, 0.125, 0.5, 0.375, 0.5, 0.375, 0.75, 0.125, 0.75, 0.625, 0.5, 0.875, 0.5, 0.875, 0.75, 0.625, 0.75])
me_cube_143.use_remesh_fix_poles = True
me_cube_143.use_remesh_preserve_attributes = False
me_cube_143.use_mirror_vertex_groups = False
me_cube_143.update()
me_cube_144 = bpy.data.meshes.new('Cube.144')
me_cube_144.from_pydata([(-0.075, -0.075, -0.075), (-0.075, -0.075, 0.075), (-0.075, 0.075, -0.075), (-0.075, 0.075, 0.075), (0.075, -0.075, -0.075), (0.075, -0.075, 0.075), (0.075, 0.075, -0.075), (0.075, 0.075, 0.075)], [], [(0, 1, 3, 2), (2, 3, 7, 6), (6, 7, 5, 4), (4, 5, 1, 0), (2, 6, 4, 0), (7, 3, 1, 5)])
_uv = me_cube_144.uv_layers.new(name='UVMap')
_uv.uv.foreach_set('vector', [0.375, 0.0, 0.625, 0.0, 0.625, 0.25, 0.375, 0.25, 0.375, 0.25, 0.625, 0.25, 0.625, 0.5, 0.375, 0.5, 0.375, 0.5, 0.625, 0.5, 0.625, 0.75, 0.375, 0.75, 0.375, 0.75, 0.625, 0.75, 0.625, 1.0, 0.375, 1.0, 0.125, 0.5, 0.375, 0.5, 0.375, 0.75, 0.125, 0.75, 0.625, 0.5, 0.875, 0.5, 0.875, 0.75, 0.625, 0.75])
me_cube_144.use_remesh_fix_poles = True
me_cube_144.use_remesh_preserve_attributes = False
me_cube_144.use_mirror_vertex_groups = False
me_cube_144.update()
me_cube_145 = bpy.data.meshes.new('Cube.145')
me_cube_145.from_pydata([(-0.075, -0.075, -0.075), (-0.075, -0.075, 0.075), (-0.075, 0.075, -0.075), (-0.075, 0.075, 0.075), (0.075, -0.075, -0.075), (0.075, -0.075, 0.075), (0.075, 0.075, -0.075), (0.075, 0.075, 0.075)], [], [(0, 1, 3, 2), (2, 3, 7, 6), (6, 7, 5, 4), (4, 5, 1, 0), (2, 6, 4, 0), (7, 3, 1, 5)])
_uv = me_cube_145.uv_layers.new(name='UVMap')
_uv.uv.foreach_set('vector', [0.375, 0.0, 0.625, 0.0, 0.625, 0.25, 0.375, 0.25, 0.375, 0.25, 0.625, 0.25, 0.625, 0.5, 0.375, 0.5, 0.375, 0.5, 0.625, 0.5, 0.625, 0.75, 0.375, 0.75, 0.375, 0.75, 0.625, 0.75, 0.625, 1.0, 0.375, 1.0, 0.125, 0.5, 0.375, 0.5, 0.375, 0.75, 0.125, 0.75, 0.625, 0.5, 0.875, 0.5, 0.875, 0.75, 0.625, 0.75])
me_cube_145.use_remesh_fix_poles = True
me_cube_145.use_remesh_preserve_attributes = False
me_cube_145.use_mirror_vertex_groups = False
me_cube_145.update()
me_cube_146 = bpy.data.meshes.new('Cube.146')
me_cube_146.from_pydata([(-0.075, -0.075, -0.075), (-0.075, -0.075, 0.075), (-0.075, 0.075, -0.075), (-0.075, 0.075, 0.075), (0.075, -0.075, -0.075), (0.075, -0.075, 0.075), (0.075, 0.075, -0.075), (0.075, 0.075, 0.075)], [], [(0, 1, 3, 2), (2, 3, 7, 6), (6, 7, 5, 4), (4, 5, 1, 0), (2, 6, 4, 0), (7, 3, 1, 5)])
_uv = me_cube_146.uv_layers.new(name='UVMap')
_uv.uv.foreach_set('vector', [0.375, 0.0, 0.625, 0.0, 0.625, 0.25, 0.375, 0.25, 0.375, 0.25, 0.625, 0.25, 0.625, 0.5, 0.375, 0.5, 0.375, 0.5, 0.625, 0.5, 0.625, 0.75, 0.375, 0.75, 0.375, 0.75, 0.625, 0.75, 0.625, 1.0, 0.375, 1.0, 0.125, 0.5, 0.375, 0.5, 0.375, 0.75, 0.125, 0.75, 0.625, 0.5, 0.875, 0.5, 0.875, 0.75, 0.625, 0.75])
me_cube_146.use_remesh_fix_poles = True
me_cube_146.use_remesh_preserve_attributes = False
me_cube_146.use_mirror_vertex_groups = False
me_cube_146.update()
me_cube_147 = bpy.data.meshes.new('Cube.147')
me_cube_147.from_pydata([(-0.075, -0.075, -0.075), (-0.075, -0.075, 0.075), (-0.075, 0.075, -0.075), (-0.075, 0.075, 0.075), (0.075, -0.075, -0.075), (0.075, -0.075, 0.075), (0.075, 0.075, -0.075), (0.075, 0.075, 0.075)], [], [(0, 1, 3, 2), (2, 3, 7, 6), (6, 7, 5, 4), (4, 5, 1, 0), (2, 6, 4, 0), (7, 3, 1, 5)])
_uv = me_cube_147.uv_layers.new(name='UVMap')
_uv.uv.foreach_set('vector', [0.375, 0.0, 0.625, 0.0, 0.625, 0.25, 0.375, 0.25, 0.375, 0.25, 0.625, 0.25, 0.625, 0.5, 0.375, 0.5, 0.375, 0.5, 0.625, 0.5, 0.625, 0.75, 0.375, 0.75, 0.375, 0.75, 0.625, 0.75, 0.625, 1.0, 0.375, 1.0, 0.125, 0.5, 0.375, 0.5, 0.375, 0.75, 0.125, 0.75, 0.625, 0.5, 0.875, 0.5, 0.875, 0.75, 0.625, 0.75])
me_cube_147.use_remesh_fix_poles = True
me_cube_147.use_remesh_preserve_attributes = False
me_cube_147.use_mirror_vertex_groups = False
me_cube_147.update()
me_cube_148 = bpy.data.meshes.new('Cube.148')
me_cube_148.from_pydata([(-0.075, -0.075, -0.075), (-0.075, -0.075, 0.075), (-0.075, 0.075, -0.075), (-0.075, 0.075, 0.075), (0.075, -0.075, -0.075), (0.075, -0.075, 0.075), (0.075, 0.075, -0.075), (0.075, 0.075, 0.075)], [], [(0, 1, 3, 2), (2, 3, 7, 6), (6, 7, 5, 4), (4, 5, 1, 0), (2, 6, 4, 0), (7, 3, 1, 5)])
_uv = me_cube_148.uv_layers.new(name='UVMap')
_uv.uv.foreach_set('vector', [0.375, 0.0, 0.625, 0.0, 0.625, 0.25, 0.375, 0.25, 0.375, 0.25, 0.625, 0.25, 0.625, 0.5, 0.375, 0.5, 0.375, 0.5, 0.625, 0.5, 0.625, 0.75, 0.375, 0.75, 0.375, 0.75, 0.625, 0.75, 0.625, 1.0, 0.375, 1.0, 0.125, 0.5, 0.375, 0.5, 0.375, 0.75, 0.125, 0.75, 0.625, 0.5, 0.875, 0.5, 0.875, 0.75, 0.625, 0.75])
me_cube_148.use_remesh_fix_poles = True
me_cube_148.use_remesh_preserve_attributes = False
me_cube_148.use_mirror_vertex_groups = False
me_cube_148.update()
me_cube_149 = bpy.data.meshes.new('Cube.149')
me_cube_149.from_pydata([(-0.075, -0.075, -0.075), (-0.075, -0.075, 0.075), (-0.075, 0.075, -0.075), (-0.075, 0.075, 0.075), (0.075, -0.075, -0.075), (0.075, -0.075, 0.075), (0.075, 0.075, -0.075), (0.075, 0.075, 0.075)], [], [(0, 1, 3, 2), (2, 3, 7, 6), (6, 7, 5, 4), (4, 5, 1, 0), (2, 6, 4, 0), (7, 3, 1, 5)])
_uv = me_cube_149.uv_layers.new(name='UVMap')
_uv.uv.foreach_set('vector', [0.375, 0.0, 0.625, 0.0, 0.625, 0.25, 0.375, 0.25, 0.375, 0.25, 0.625, 0.25, 0.625, 0.5, 0.375, 0.5, 0.375, 0.5, 0.625, 0.5, 0.625, 0.75, 0.375, 0.75, 0.375, 0.75, 0.625, 0.75, 0.625, 1.0, 0.375, 1.0, 0.125, 0.5, 0.375, 0.5, 0.375, 0.75, 0.125, 0.75, 0.625, 0.5, 0.875, 0.5, 0.875, 0.75, 0.625, 0.75])
me_cube_149.use_remesh_fix_poles = True
me_cube_149.use_remesh_preserve_attributes = False
me_cube_149.use_mirror_vertex_groups = False
me_cube_149.update()
me_cube_150 = bpy.data.meshes.new('Cube.150')
me_cube_150.from_pydata([(-0.075, -0.075, -0.075), (-0.075, -0.075, 0.075), (-0.075, 0.075, -0.075), (-0.075, 0.075, 0.075), (0.075, -0.075, -0.075), (0.075, -0.075, 0.075), (0.075, 0.075, -0.075), (0.075, 0.075, 0.075)], [], [(0, 1, 3, 2), (2, 3, 7, 6), (6, 7, 5, 4), (4, 5, 1, 0), (2, 6, 4, 0), (7, 3, 1, 5)])
_uv = me_cube_150.uv_layers.new(name='UVMap')
_uv.uv.foreach_set('vector', [0.375, 0.0, 0.625, 0.0, 0.625, 0.25, 0.375, 0.25, 0.375, 0.25, 0.625, 0.25, 0.625, 0.5, 0.375, 0.5, 0.375, 0.5, 0.625, 0.5, 0.625, 0.75, 0.375, 0.75, 0.375, 0.75, 0.625, 0.75, 0.625, 1.0, 0.375, 1.0, 0.125, 0.5, 0.375, 0.5, 0.375, 0.75, 0.125, 0.75, 0.625, 0.5, 0.875, 0.5, 0.875, 0.75, 0.625, 0.75])
me_cube_150.use_remesh_fix_poles = True
me_cube_150.use_remesh_preserve_attributes = False
me_cube_150.use_mirror_vertex_groups = False
me_cube_150.update()
me_cube_151 = bpy.data.meshes.new('Cube.151')
me_cube_151.from_pydata([(-0.075, -0.075, -0.075), (-0.075, -0.075, 0.075), (-0.075, 0.075, -0.075), (-0.075, 0.075, 0.075), (0.075, -0.075, -0.075), (0.075, -0.075, 0.075), (0.075, 0.075, -0.075), (0.075, 0.075, 0.075)], [], [(0, 1, 3, 2), (2, 3, 7, 6), (6, 7, 5, 4), (4, 5, 1, 0), (2, 6, 4, 0), (7, 3, 1, 5)])
_uv = me_cube_151.uv_layers.new(name='UVMap')
_uv.uv.foreach_set('vector', [0.375, 0.0, 0.625, 0.0, 0.625, 0.25, 0.375, 0.25, 0.375, 0.25, 0.625, 0.25, 0.625, 0.5, 0.375, 0.5, 0.375, 0.5, 0.625, 0.5, 0.625, 0.75, 0.375, 0.75, 0.375, 0.75, 0.625, 0.75, 0.625, 1.0, 0.375, 1.0, 0.125, 0.5, 0.375, 0.5, 0.375, 0.75, 0.125, 0.75, 0.625, 0.5, 0.875, 0.5, 0.875, 0.75, 0.625, 0.75])
me_cube_151.use_remesh_fix_poles = True
me_cube_151.use_remesh_preserve_attributes = False
me_cube_151.use_mirror_vertex_groups = False
me_cube_151.update()
me_cube_152 = bpy.data.meshes.new('Cube.152')
me_cube_152.from_pydata([(-0.075, -0.075, -0.075), (-0.075, -0.075, 0.075), (-0.075, 0.075, -0.075), (-0.075, 0.075, 0.075), (0.075, -0.075, -0.075), (0.075, -0.075, 0.075), (0.075, 0.075, -0.075), (0.075, 0.075, 0.075)], [], [(0, 1, 3, 2), (2, 3, 7, 6), (6, 7, 5, 4), (4, 5, 1, 0), (2, 6, 4, 0), (7, 3, 1, 5)])
_uv = me_cube_152.uv_layers.new(name='UVMap')
_uv.uv.foreach_set('vector', [0.375, 0.0, 0.625, 0.0, 0.625, 0.25, 0.375, 0.25, 0.375, 0.25, 0.625, 0.25, 0.625, 0.5, 0.375, 0.5, 0.375, 0.5, 0.625, 0.5, 0.625, 0.75, 0.375, 0.75, 0.375, 0.75, 0.625, 0.75, 0.625, 1.0, 0.375, 1.0, 0.125, 0.5, 0.375, 0.5, 0.375, 0.75, 0.125, 0.75, 0.625, 0.5, 0.875, 0.5, 0.875, 0.75, 0.625, 0.75])
me_cube_152.use_remesh_fix_poles = True
me_cube_152.use_remesh_preserve_attributes = False
me_cube_152.use_mirror_vertex_groups = False
me_cube_152.update()
me_cube_153 = bpy.data.meshes.new('Cube.153')
me_cube_153.from_pydata([(-0.075, -0.075, -0.075), (-0.075, -0.075, 0.075), (-0.075, 0.075, -0.075), (-0.075, 0.075, 0.075), (0.075, -0.075, -0.075), (0.075, -0.075, 0.075), (0.075, 0.075, -0.075), (0.075, 0.075, 0.075)], [], [(0, 1, 3, 2), (2, 3, 7, 6), (6, 7, 5, 4), (4, 5, 1, 0), (2, 6, 4, 0), (7, 3, 1, 5)])
_uv = me_cube_153.uv_layers.new(name='UVMap')
_uv.uv.foreach_set('vector', [0.375, 0.0, 0.625, 0.0, 0.625, 0.25, 0.375, 0.25, 0.375, 0.25, 0.625, 0.25, 0.625, 0.5, 0.375, 0.5, 0.375, 0.5, 0.625, 0.5, 0.625, 0.75, 0.375, 0.75, 0.375, 0.75, 0.625, 0.75, 0.625, 1.0, 0.375, 1.0, 0.125, 0.5, 0.375, 0.5, 0.375, 0.75, 0.125, 0.75, 0.625, 0.5, 0.875, 0.5, 0.875, 0.75, 0.625, 0.75])
me_cube_153.use_remesh_fix_poles = True
me_cube_153.use_remesh_preserve_attributes = False
me_cube_153.use_mirror_vertex_groups = False
me_cube_153.update()
me_cube_154 = bpy.data.meshes.new('Cube.154')
me_cube_154.from_pydata([(-0.075, -0.075, -0.075), (-0.075, -0.075, 0.075), (-0.075, 0.075, -0.075), (-0.075, 0.075, 0.075), (0.075, -0.075, -0.075), (0.075, -0.075, 0.075), (0.075, 0.075, -0.075), (0.075, 0.075, 0.075)], [], [(0, 1, 3, 2), (2, 3, 7, 6), (6, 7, 5, 4), (4, 5, 1, 0), (2, 6, 4, 0), (7, 3, 1, 5)])
_uv = me_cube_154.uv_layers.new(name='UVMap')
_uv.uv.foreach_set('vector', [0.375, 0.0, 0.625, 0.0, 0.625, 0.25, 0.375, 0.25, 0.375, 0.25, 0.625, 0.25, 0.625, 0.5, 0.375, 0.5, 0.375, 0.5, 0.625, 0.5, 0.625, 0.75, 0.375, 0.75, 0.375, 0.75, 0.625, 0.75, 0.625, 1.0, 0.375, 1.0, 0.125, 0.5, 0.375, 0.5, 0.375, 0.75, 0.125, 0.75, 0.625, 0.5, 0.875, 0.5, 0.875, 0.75, 0.625, 0.75])
me_cube_154.use_remesh_fix_poles = True
me_cube_154.use_remesh_preserve_attributes = False
me_cube_154.use_mirror_vertex_groups = False
me_cube_154.update()
arm_armature = bpy.data.armatures.new('Armature')  # bones are not reproduced

# ---- objects
ob_armature = bpy.data.objects.new('Armature', arm_armature)
ob_cube = bpy.data.objects.new('Cube', me_cube_001)
ob_debug_0_001 = bpy.data.objects.new('debug_0.001', me_cube_081)
ob_debug_1_001 = bpy.data.objects.new('debug_1.001', me_cube_082)
ob_debug_2_001 = bpy.data.objects.new('debug_2.001', me_cube_083)
ob_debug_3_001 = bpy.data.objects.new('debug_3.001', me_cube_084)
ob_debug_4_001 = bpy.data.objects.new('debug_4.001', me_cube_085)
ob_debug_5_001 = bpy.data.objects.new('debug_5.001', me_cube_086)
ob_debug_6_001 = bpy.data.objects.new('debug_6.001', me_cube_087)
ob_debug_7_001 = bpy.data.objects.new('debug_7.001', me_cube_088)
ob_debug_8_001 = bpy.data.objects.new('debug_8.001', me_cube_089)
ob_debug_9_001 = bpy.data.objects.new('debug_9.001', me_cube_090)
ob_debug_10_001 = bpy.data.objects.new('debug_10.001', me_cube_091)
ob_debug_11_001 = bpy.data.objects.new('debug_11.001', me_cube_092)
ob_debug_12_001 = bpy.data.objects.new('debug_12.001', me_cube_093)
ob_debug_13_001 = bpy.data.objects.new('debug_13.001', me_cube_094)
ob_debug_14_001 = bpy.data.objects.new('debug_14.001', me_cube_095)
ob_debug_15_001 = bpy.data.objects.new('debug_15.001', me_cube_096)
ob_debug_16_001 = bpy.data.objects.new('debug_16.001', me_cube_097)
ob_debug_17_001 = bpy.data.objects.new('debug_17.001', me_cube_098)
ob_debug_18_001 = bpy.data.objects.new('debug_18.001', me_cube_099)
ob_debug_19_001 = bpy.data.objects.new('debug_19.001', me_cube_100)
ob_debug_20_001 = bpy.data.objects.new('debug_20.001', me_cube_101)
ob_debug_21_001 = bpy.data.objects.new('debug_21.001', me_cube_102)
ob_debug_22_001 = bpy.data.objects.new('debug_22.001', me_cube_103)
ob_debug_23_001 = bpy.data.objects.new('debug_23.001', me_cube_104)
ob_debug_24_001 = bpy.data.objects.new('debug_24.001', me_cube_105)
ob_debug_25_001 = bpy.data.objects.new('debug_25.001', me_cube_106)
ob_debug_26_001 = bpy.data.objects.new('debug_26.001', me_cube_107)
ob_debug_27_001 = bpy.data.objects.new('debug_27.001', me_cube_108)
ob_debug_28_001 = bpy.data.objects.new('debug_28.001', me_cube_109)
ob_debug_29_001 = bpy.data.objects.new('debug_29.001', me_cube_110)
ob_debug_30_001 = bpy.data.objects.new('debug_30.001', me_cube_111)
ob_debug_31_001 = bpy.data.objects.new('debug_31.001', me_cube_112)
ob_debug_32_001 = bpy.data.objects.new('debug_32.001', me_cube_113)
ob_debug_33_001 = bpy.data.objects.new('debug_33.001', me_cube_114)
ob_debug_34_001 = bpy.data.objects.new('debug_34.001', me_cube_115)
ob_debug_35_001 = bpy.data.objects.new('debug_35.001', me_cube_116)
ob_debug_36_001 = bpy.data.objects.new('debug_36.001', me_cube_117)
ob_debug_37_001 = bpy.data.objects.new('debug_37.001', me_cube_118)
ob_debug_38_001 = bpy.data.objects.new('debug_38.001', me_cube_119)
ob_debug_39_001 = bpy.data.objects.new('debug_39.001', me_cube_120)
ob_debug_40_001 = bpy.data.objects.new('debug_40.001', me_cube_121)
ob_debug_41_001 = bpy.data.objects.new('debug_41.001', me_cube_122)
ob_debug_42_001 = bpy.data.objects.new('debug_42.001', me_cube_123)
ob_debug_43_001 = bpy.data.objects.new('debug_43.001', me_cube_124)
ob_debug_44_001 = bpy.data.objects.new('debug_44.001', me_cube_125)
ob_debug_45_001 = bpy.data.objects.new('debug_45.001', me_cube_126)
ob_debug_46_001 = bpy.data.objects.new('debug_46.001', me_cube_127)
ob_debug_47_001 = bpy.data.objects.new('debug_47.001', me_cube_128)
ob_debug_48_001 = bpy.data.objects.new('debug_48.001', me_cube_129)
ob_debug_49_001 = bpy.data.objects.new('debug_49.001', me_cube_130)
ob_debug_50_001 = bpy.data.objects.new('debug_50.001', me_cube_131)
ob_debug_51_001 = bpy.data.objects.new('debug_51.001', me_cube_132)
ob_debug_52_001 = bpy.data.objects.new('debug_52.001', me_cube_133)
ob_debug_53_001 = bpy.data.objects.new('debug_53.001', me_cube_134)
ob_debug_54_001 = bpy.data.objects.new('debug_54.001', me_cube_135)
ob_debug_55_001 = bpy.data.objects.new('debug_55.001', me_cube_136)
ob_debug_56_001 = bpy.data.objects.new('debug_56.001', me_cube_137)
ob_debug_57_001 = bpy.data.objects.new('debug_57.001', me_cube_138)
ob_debug_58_001 = bpy.data.objects.new('debug_58.001', me_cube_139)
ob_debug_59_001 = bpy.data.objects.new('debug_59.001', me_cube_140)
ob_debug_60_001 = bpy.data.objects.new('debug_60.001', me_cube_141)
ob_debug_61_001 = bpy.data.objects.new('debug_61.001', me_cube_142)
ob_debug_62_001 = bpy.data.objects.new('debug_62.001', me_cube_143)
ob_debug_63_001 = bpy.data.objects.new('debug_63.001', me_cube_144)
ob_debug_64_001 = bpy.data.objects.new('debug_64.001', me_cube_145)
ob_debug_65_001 = bpy.data.objects.new('debug_65.001', me_cube_146)
ob_debug_66_001 = bpy.data.objects.new('debug_66.001', me_cube_147)
ob_debug_67_001 = bpy.data.objects.new('debug_67.001', me_cube_148)
ob_debug_68_001 = bpy.data.objects.new('debug_68.001', me_cube_149)
ob_debug_69_001 = bpy.data.objects.new('debug_69.001', me_cube_150)
ob_debug_70_001 = bpy.data.objects.new('debug_70.001', me_cube_151)
ob_debug_71_001 = bpy.data.objects.new('debug_71.001', me_cube_152)
ob_debug_72_001 = bpy.data.objects.new('debug_72.001', me_cube_153)
ob_debug_73_001 = bpy.data.objects.new('debug_73.001', me_cube_154)

# ---- transforms, parenting, visibility, modifiers, constraints
ob_armature.location = (0.0, 0.0, 0.0)
ob_armature.lineart.crease_threshold = 0.0
ob_cube.parent = ob_armature
ob_cube.location = (0.0, 0.0, 0.0)
ob_cube.lineart.crease_threshold = 0.0
_vg = ob_cube.vertex_groups.new(name='Bone')
for _i, _w in zip([0, 1, 2, 3, 4, 6, 7, 8, 9, 10, 11, 12, 13, 14, 16, 17, 18, 19, 20, 21, 22, 24, 25, 26, 27, 28, 29, 30, 31, 32, 34, 35, 36, 37, 38, 39, 41, 42, 43, 44, 45, 46, 47, 48, 49, 50, 51, 52, 53, 54, 55, 56, 57, 58, 59, 61, 62, 63, 64, 65, 66, 67, 68, 71, 73], [0.9685, 0.0045, 0.9242, 0.00955, 0.985, 0.9641, 0.003943, 0.2648, 0.1775, 0.2718, 0.1651, 0.06095, 0.05737, 0.06328, 0.6747, 0.8481, 0.9463, 0.863, 0.9589, 0.003898, 0.9862, 0.1988, 0.1973, 0.01294, 0.0609, 0.7627, 0.9483, 0.96, 0.003475, 0.9839, 0.2221, 0.1915, 0.0271, 0.05796, 0.7637, 0.9387, 0.9861, 0.652, 0.3405, 0.6392, 0.8137, 0.3805, 0.8078, 0.3919, 0.7881, 0.8531, 0.9358, 0.9774, 0.9433, 0.9785, 0.9092, 0.974, 0.9103, 0.09754, 0.1245, 0.1197, 0.1065, 0.06585, 0.1012, 0.08099, 0.02271, 0.0255, 0.02434, 0.02656, 0.02384]): _vg.add([_i], _w, 'REPLACE')
_vg = ob_cube.vertex_groups.new(name='Bone.002')
for _i, _w in zip([1, 2, 3, 5, 6, 7, 8, 9, 10, 11, 12, 13, 14, 16, 17, 18, 19, 20, 21, 23, 24, 25, 26, 27, 28, 29, 30, 31, 33, 34, 35, 36, 37, 38, 39, 40, 42, 43, 44, 45, 46, 47, 48, 49, 50, 51, 53, 55, 57, 58, 59, 60, 61, 62, 63, 64, 65, 66, 67, 68, 70, 71, 72, 73], [0.08145, 0.05695, 0.08287, 0.01433, 0.003982, 0.07868, 0.4971, 0.4592, 0.4724, 0.6952, 0.1702, 0.1528, 0.1695, 0.2406, 0.1112, 0.03831, 0.1016, 0.01219, 0.0764, 0.06589, 0.7014, 0.502, 0.2158, 0.1593, 0.1824, 0.03729, 0.01144, 0.07737, 0.06164, 0.6404, 0.5127, 0.2004, 0.1611, 0.1843, 0.0478, 0.06017, 0.2545, 0.4762, 0.2558, 0.1545, 0.4857, 0.1658, 0.4788, 0.1717, 0.1098, 0.04551, 0.03505, 0.06906, 0.06947, 0.256, 0.294, 0.1149, 0.3136, 0.2714, 0.5868, 0.2799, 0.5597, 0.1063, 0.1029, 0.1054, 0.1046, 0.1037, 0.09614, 0.1041]): _vg.add([_i], _w, 'REPLACE')
_vg = ob_cube.vertex_groups.new(name='Bone.003')
for _i, _w in zip([1, 3, 5, 7, 8, 9, 10, 11, 12, 13, 14, 15, 16, 17, 19, 21, 23, 24, 25, 26, 27, 28, 31, 33, 34, 35, 36, 37, 38, 40, 42, 43, 44, 45, 46, 47, 48, 49, 50, 58, 59, 60, 61, 62, 63, 64, 65, 66, 67, 68, 69, 70, 71, 72, 73], [0.8913, 0.8874, 0.9597, 0.8944, 0.2381, 0.3633, 0.2558, 0.1397, 0.7688, 0.7898, 0.7673, 0.9832, 0.0847, 0.03139, 0.02069, 0.8967, 0.9177, 0.09976, 0.3007, 0.7528, 0.7798, 0.05489, 0.8959, 0.9207, 0.1375, 0.2958, 0.7611, 0.781, 0.05198, 0.9211, 0.0935, 0.1833, 0.105, 0.01367, 0.1338, 0.002883, 0.1293, 0.03045, 0.02421, 0.6465, 0.5814, 1.0, 0.5668, 0.6221, 0.3474, 0.6189, 0.3593, 0.8574, 0.8594, 0.8574, 0.9791, 0.8751, 0.858, 0.8805, 0.859]): _vg.add([_i], _w, 'REPLACE')
_m = ob_cube.modifiers.new('Armature', 'ARMATURE')
_m.object = ob_armature
ob_debug_0_001.location = (-1.0, -1.0, -1.0)
ob_debug_0_001.lineart.crease_threshold = 0.0
ob_debug_1_001.location = (-1.937, -0.1074, 3.288)
ob_debug_1_001.lineart.crease_threshold = 0.0
ob_debug_2_001.location = (-0.9996, 0.8751, -0.9954)
ob_debug_2_001.lineart.crease_threshold = 0.0
ob_debug_3_001.location = (-2.02, 1.468, 4.229)
ob_debug_3_001.lineart.crease_threshold = 0.0
ob_debug_4_001.location = (1.0, -1.0, -1.0)
ob_debug_4_001.lineart.crease_threshold = 0.0
ob_debug_5_001.location = (0.07243, -0.1429, 3.255)
ob_debug_5_001.lineart.crease_threshold = 0.0
ob_debug_6_001.location = (1.0, 0.9918, -1.0)
ob_debug_6_001.lineart.crease_threshold = 0.0
ob_debug_7_001.location = (-0.02576, 1.607, 4.167)
ob_debug_7_001.lineart.crease_threshold = 0.0
ob_debug_8_001.location = (-1.521, 0.08377, 1.452)
ob_debug_8_001.lineart.crease_threshold = 0.0
ob_debug_9_001.location = (-1.627, 1.661, 1.061)
ob_debug_9_001.lineart.crease_threshold = 0.0
ob_debug_10_001.location = (0.3801, 1.693, 0.9093)
ob_debug_10_001.lineart.crease_threshold = 0.0
ob_debug_11_001.location = (0.4823, 0.1949, 1.471)
ob_debug_11_001.lineart.crease_threshold = 0.0
ob_debug_12_001.location = (-1.761, 0.3368, 2.192)
ob_debug_12_001.lineart.crease_threshold = 0.0
ob_debug_13_001.location = (-1.843, 1.875, 2.879)
ob_debug_13_001.lineart.crease_threshold = 0.0
ob_debug_14_001.location = (0.1473, 2.03, 2.753)
ob_debug_14_001.lineart.crease_threshold = 0.0
ob_debug_15_001.location = (0.2468, 0.33, 2.081)
ob_debug_15_001.lineart.crease_threshold = 0.0
ob_debug_16_001.location = (-1.292, 1.119, 0.1378)
ob_debug_16_001.lineart.crease_threshold = 0.0
ob_debug_17_001.location = (0.7271, 1.226, 0.1754)
ob_debug_17_001.lineart.crease_threshold = 0.0
ob_debug_18_001.location = (0.7457, -0.7104, 0.2748)
ob_debug_18_001.lineart.crease_threshold = 0.0
ob_debug_19_001.location = (-1.251, -0.7032, 0.3297)
ob_debug_19_001.lineart.crease_threshold = 0.0
ob_debug_20_001.location = (4.62e-05, 0.9739, -0.9995)
ob_debug_20_001.lineart.crease_threshold = 0.0
ob_debug_21_001.location = (-1.021, 1.525, 4.215)
ob_debug_21_001.lineart.crease_threshold = 0.0
ob_debug_22_001.location = (0.0, -1.0, -1.0)
ob_debug_22_001.lineart.crease_threshold = 0.0
ob_debug_23_001.location = (-0.9364, -0.07743, 3.257)
ob_debug_23_001.lineart.crease_threshold = 0.0
ob_debug_24_001.location = (-0.5119, 0.08725, 1.527)
ob_debug_24_001.lineart.crease_threshold = 0.0
ob_debug_25_001.location = (-0.6276, 1.662, 0.9234)
ob_debug_25_001.lineart.crease_threshold = 0.0
ob_debug_26_001.location = (-0.7677, 0.4779, 2.124)
ob_debug_26_001.lineart.crease_threshold = 0.0
ob_debug_27_001.location = (-0.8476, 1.952, 2.821)
ob_debug_27_001.lineart.crease_threshold = 0.0
ob_debug_28_001.location = (-0.2824, 1.167, 0.1463)
ob_debug_28_001.lineart.crease_threshold = 0.0
ob_debug_29_001.location = (-0.2542, -0.713, 0.2754)
ob_debug_29_001.lineart.crease_threshold = 0.0
ob_debug_30_001.location = (-0.999, -0.02023, -0.9894)
ob_debug_30_001.lineart.crease_threshold = 0.0
ob_debug_31_001.location = (-1.977, 0.6655, 3.771)
ob_debug_31_001.lineart.crease_threshold = 0.0
ob_debug_32_001.location = (1.0, 0.0, -1.0)
ob_debug_32_001.lineart.crease_threshold = 0.0
ob_debug_33_001.location = (0.02045, 0.776, 3.726)
ob_debug_33_001.lineart.crease_threshold = 0.0
ob_debug_34_001.location = (0.4273, 0.854, 1.023)
ob_debug_34_001.lineart.crease_threshold = 0.0
ob_debug_35_001.location = (-1.575, 0.873, 1.181)
ob_debug_35_001.lineart.crease_threshold = 0.0
ob_debug_36_001.location = (0.1848, 1.29, 2.385)
ob_debug_36_001.lineart.crease_threshold = 0.0
ob_debug_37_001.location = (-1.802, 1.104, 2.523)
ob_debug_37_001.lineart.crease_threshold = 0.0
ob_debug_38_001.location = (-1.265, 0.2318, 0.2727)
ob_debug_38_001.lineart.crease_threshold = 0.0
ob_debug_39_001.location = (0.7428, 0.2661, 0.2434)
ob_debug_39_001.lineart.crease_threshold = 0.0
ob_debug_40_001.location = (-0.9754, 0.6954, 3.769)
ob_debug_40_001.lineart.crease_threshold = 0.0
ob_debug_41_001.location = (0.0, 0.0, -1.0)
ob_debug_41_001.lineart.crease_threshold = 0.0
ob_debug_42_001.location = (-1.382, -0.4058, 0.9612)
ob_debug_42_001.lineart.crease_threshold = 0.0
ob_debug_43_001.location = (-1.467, 1.247, 0.4807)
ob_debug_43_001.lineart.crease_threshold = 0.0
ob_debug_44_001.location = (0.5665, 1.404, 0.6324)
ob_debug_44_001.lineart.crease_threshold = 0.0
ob_debug_45_001.location = (0.6194, -0.5002, 0.9301)
ob_debug_45_001.lineart.crease_threshold = 0.0
ob_debug_46_001.location = (-0.4615, 1.232, 0.4102)
ob_debug_46_001.lineart.crease_threshold = 0.0
ob_debug_47_001.location = (-0.3781, -0.5295, 0.9493)
ob_debug_47_001.lineart.crease_threshold = 0.0
ob_debug_48_001.location = (-1.416, 0.4187, 0.7553)
ob_debug_48_001.lineart.crease_threshold = 0.0
ob_debug_49_001.location = (0.6038, 0.449, 0.8046)
ob_debug_49_001.lineart.crease_threshold = 0.0
ob_debug_50_001.location = (-1.138, 1.006, -0.3946)
ob_debug_50_001.lineart.crease_threshold = 0.0
ob_debug_51_001.location = (0.8696, 1.077, -0.3974)
ob_debug_51_001.lineart.crease_threshold = 0.0
ob_debug_52_001.location = (0.8713, -0.8501, -0.3795)
ob_debug_52_001.lineart.crease_threshold = 0.0
ob_debug_53_001.location = (-1.124, -0.8806, -0.3317)
ob_debug_53_001.lineart.crease_threshold = 0.0
ob_debug_54_001.location = (-0.1287, -0.8501, -0.3795)
ob_debug_54_001.lineart.crease_threshold = 0.0
ob_debug_55_001.location = (-0.131, 1.034, -0.4039)
ob_debug_55_001.lineart.crease_threshold = 0.0
ob_debug_56_001.location = (0.8713, 0.1499, -0.3795)
ob_debug_56_001.lineart.crease_threshold = 0.0
ob_debug_57_001.location = (-1.125, 0.05887, -0.343)
ob_debug_57_001.lineart.crease_threshold = 0.0
ob_debug_58_001.location = (-1.748, 1.941, 2.056)
ob_debug_58_001.lineart.crease_threshold = 0.0
ob_debug_59_001.location = (0.245, 2.058, 1.872)
ob_debug_59_001.lineart.crease_threshold = 0.0
ob_debug_60_001.location = (0.3319, 0.6075, 1.523)
ob_debug_60_001.lineart.crease_threshold = 0.0
ob_debug_61_001.location = (-1.659, 0.4145, 1.737)
ob_debug_61_001.lineart.crease_threshold = 0.0
ob_debug_62_001.location = (-0.7516, 2.003, 1.975)
ob_debug_62_001.lineart.crease_threshold = 0.0
ob_debug_63_001.location = (-0.6641, 0.5789, 1.761)
ob_debug_63_001.lineart.crease_threshold = 0.0
ob_debug_64_001.location = (-1.704, 1.177, 1.855)
ob_debug_64_001.lineart.crease_threshold = 0.0
ob_debug_65_001.location = (0.276, 1.319, 1.478)
ob_debug_65_001.lineart.crease_threshold = 0.0
ob_debug_66_001.location = (-1.85, 0.1255, 2.727)
ob_debug_66_001.lineart.crease_threshold = 0.0
ob_debug_67_001.location = (-1.932, 1.686, 3.594)
ob_debug_67_001.lineart.crease_threshold = 0.0
ob_debug_68_001.location = (0.06019, 1.839, 3.508)
ob_debug_68_001.lineart.crease_threshold = 0.0
ob_debug_69_001.location = (0.1614, 0.07351, 2.674)
ob_debug_69_001.lineart.crease_threshold = 0.0
ob_debug_70_001.location = (-0.8521, 0.1978, 2.673)
ob_debug_70_001.lineart.crease_threshold = 0.0
ob_debug_71_001.location = (-0.9356, 1.762, 3.552)
ob_debug_71_001.lineart.crease_threshold = 0.0
ob_debug_72_001.location = (0.1037, 1.039, 3.092)
ob_debug_72_001.lineart.crease_threshold = 0.0
ob_debug_73_001.location = (-1.891, 0.904, 3.16)
ob_debug_73_001.lineart.crease_threshold = 0.0

# ---- collection membership
col_collection.objects.link(ob_armature)
col_collection.objects.link(ob_cube)
col_debug.objects.link(ob_debug_0_001)
col_debug.objects.link(ob_debug_1_001)
col_debug.objects.link(ob_debug_2_001)
col_debug.objects.link(ob_debug_3_001)
col_debug.objects.link(ob_debug_4_001)
col_debug.objects.link(ob_debug_5_001)
col_debug.objects.link(ob_debug_6_001)
col_debug.objects.link(ob_debug_7_001)
col_debug.objects.link(ob_debug_8_001)
col_debug.objects.link(ob_debug_9_001)
col_debug.objects.link(ob_debug_10_001)
col_debug.objects.link(ob_debug_11_001)
col_debug.objects.link(ob_debug_12_001)
col_debug.objects.link(ob_debug_13_001)
col_debug.objects.link(ob_debug_14_001)
col_debug.objects.link(ob_debug_15_001)
col_debug.objects.link(ob_debug_16_001)
col_debug.objects.link(ob_debug_17_001)
col_debug.objects.link(ob_debug_18_001)
col_debug.objects.link(ob_debug_19_001)
col_debug.objects.link(ob_debug_20_001)
col_debug.objects.link(ob_debug_21_001)
col_debug.objects.link(ob_debug_22_001)
col_debug.objects.link(ob_debug_23_001)
col_debug.objects.link(ob_debug_24_001)
col_debug.objects.link(ob_debug_25_001)
col_debug.objects.link(ob_debug_26_001)
col_debug.objects.link(ob_debug_27_001)
col_debug.objects.link(ob_debug_28_001)
col_debug.objects.link(ob_debug_29_001)
col_debug.objects.link(ob_debug_30_001)
col_debug.objects.link(ob_debug_31_001)
col_debug.objects.link(ob_debug_32_001)
col_debug.objects.link(ob_debug_33_001)
col_debug.objects.link(ob_debug_34_001)
col_debug.objects.link(ob_debug_35_001)
col_debug.objects.link(ob_debug_36_001)
col_debug.objects.link(ob_debug_37_001)
col_debug.objects.link(ob_debug_38_001)
col_debug.objects.link(ob_debug_39_001)
col_debug.objects.link(ob_debug_40_001)
col_debug.objects.link(ob_debug_41_001)
col_debug.objects.link(ob_debug_42_001)
col_debug.objects.link(ob_debug_43_001)
col_debug.objects.link(ob_debug_44_001)
col_debug.objects.link(ob_debug_45_001)
col_debug.objects.link(ob_debug_46_001)
col_debug.objects.link(ob_debug_47_001)
col_debug.objects.link(ob_debug_48_001)
col_debug.objects.link(ob_debug_49_001)
col_debug.objects.link(ob_debug_50_001)
col_debug.objects.link(ob_debug_51_001)
col_debug.objects.link(ob_debug_52_001)
col_debug.objects.link(ob_debug_53_001)
col_debug.objects.link(ob_debug_54_001)
col_debug.objects.link(ob_debug_55_001)
col_debug.objects.link(ob_debug_56_001)
col_debug.objects.link(ob_debug_57_001)
col_debug.objects.link(ob_debug_58_001)
col_debug.objects.link(ob_debug_59_001)
col_debug.objects.link(ob_debug_60_001)
col_debug.objects.link(ob_debug_61_001)
col_debug.objects.link(ob_debug_62_001)
col_debug.objects.link(ob_debug_63_001)
col_debug.objects.link(ob_debug_64_001)
col_debug.objects.link(ob_debug_65_001)
col_debug.objects.link(ob_debug_66_001)
col_debug.objects.link(ob_debug_67_001)
col_debug.objects.link(ob_debug_68_001)
col_debug.objects.link(ob_debug_69_001)
col_debug.objects.link(ob_debug_70_001)
col_debug.objects.link(ob_debug_71_001)
col_debug.objects.link(ob_debug_72_001)
col_debug.objects.link(ob_debug_73_001)

# ---- scene / render settings (as saved in the file)
scene.frame_start = 1; scene.frame_end = 250; scene.frame_set(50)
scene.render.engine = 'BLENDER_EEVEE_NEXT'
scene.cycles.use_denoising = False
scene.cycles.samples = 128
scene.cycles.sampling_pattern = 'TABULATED_SOBOL'
scene.cycles.use_adaptive_sampling = False
scene.cycles.use_light_tree = False
scene.view_settings.view_transform = 'Filmic'
bpy.context.view_layer.update()

# ---- added for rendering (the .blend has no active camera and no usable light): camera, sun
cam_auto = bpy.data.cameras.new('AutoCamera')
cam_auto.lens = 50.0
cam_auto.sensor_width = 36.0
cam_auto.clip_end = 1000.0
ob_auto_camera = bpy.data.objects.new('AutoCamera', cam_auto)
scene.collection.objects.link(ob_auto_camera)
ob_auto_camera.location = (5.98483, -7.26477, 6.81045)
ob_auto_camera.rotation_euler = (1.09748, -7.21219e-08, 0.694738)
scene.camera = ob_auto_camera
light_auto_sun = bpy.data.lights.new('AutoSun', 'SUN')
light_auto_sun.energy = 3.0
light_auto_sun.angle = 0.0523599
ob_auto_sun = bpy.data.objects.new('AutoSun', light_auto_sun)
scene.collection.objects.link(ob_auto_sun)
ob_auto_sun.rotation_euler = (0.872665, 0.174533, 0.523599)
bpy.context.view_layer.update()
